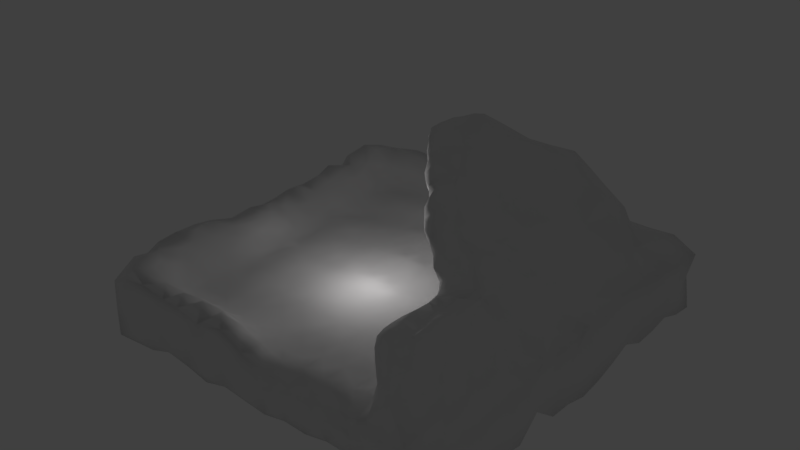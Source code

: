 # Source: env3.blend  (saved by Blender 2.79.0; exported with 4.5.12 LTS)
import bpy
from mathutils import Matrix  # noqa: F401  (used for matrix-valued properties, if any)

bpy.ops.wm.read_factory_settings(use_empty=True)
scene = bpy.context.scene
scene.name = 'Scene'

# ---- collections
col_collection_1 = bpy.data.collections.new('Collection 1'); scene.collection.children.link(col_collection_1)

# ---- world
world_world = bpy.data.worlds.new('World'); scene.world = world_world
world_world.color = (0.05088, 0.05088, 0.05088)
world_world.use_sun_shadow = False
world_world.sun_shadow_jitter_overblur = 0.0
world_world.cycles.sampling_method = 'MANUAL'

# ---- lights
light_point = bpy.data.lights.new('Point', 'POINT')
light_point.color = (1.0, 0.9699, 0.9699)
light_point.transmission_factor = 0.0
light_point.energy = 100.0
light_point.shadow_buffer_clip_start = 0.5
light_point.shadow_soft_size = 0.1
light_point.shadow_maximum_resolution = 0.006
light_point.use_absolute_resolution = True

# ---- meshes
me_cube = bpy.data.meshes.new('Cube')
me_cube.from_pydata([(-6.167, -2.518, 1.116), (1.5, -0.75, 0.828), (-6.5, -2.5, -1.0), (-3.0, -2.0, 0.9092), (-6.0, -3.0, -1.0), (-7.234, -3.695, 1.329), (3.684, 3.272, 1.437), (-0.02353, 3.294, 4.618), (-7.002, -2.756, 1.445), (-6.375, -3.375, -1.0), (-2.0, -4.0, 0.8887), (-5.004, -2.999, 0.9767), (-8.001, -4.0, -0.9999), (-1.0, -2.0, 0.8617), (-4.0, -3.0, 0.9106), (4.695, 0.4285, 1.452), (1.131, 2.496, 4.529), (-6.046, -2.0, 0.9939), (-1.375, -1.625, 0.9023), (-6.655, -3.773, 1.139), (-1.5, 0.5, 0.8193), (1.0, -4.0, 0.8167), (-1.5, -3.5, 0.9178), (-1.0, -4.0, 0.8338), (1.289, 2.867, 4.318), (2.978, 3.855, 1.672), (4.076, 2.762, 1.59), (1.522, 4.476, 2.59), (0.6234, -5.624, 0.808), (-8.462, -3.161, -0.6821), (-6.671, -2.292, 1.405), (-3.0, -3.0, 0.8905), (-9.031, -2.033, 0.1786), (0.7142, 3.573, 4.155), (0.4745, 3.985, 3.597), (-8.009, -1.947, 1.744), (-0.06496, 3.241, 6.572), (-3.5, -2.5, 0.9136), (-8.197, -2.521, -0.8483), (0.1855, 0.7394, 6.162), (1.0, -0.5, 0.7836), (-6.604, -1.501, 1.437), (1.0, -2.0, 0.8552), (-1.0, -3.0, 0.8514), (-6.008, -3.998, 0.9305), (-2.0, -2.0, 0.8886), (-5.0, -3.0, -1.0), (-6.15, -3.0, 1.018), (-8.996, -2.558, -0.4489), (-8.332, -3.564, 1.773), (-7.521, -3.502, -0.9957), (-8.342, -3.002, 1.832), (-4.5, -3.5, 0.969), (-6.869, -1.823, 1.574), (-0.4613, 1.789, 6.557), (2.505, -0.2506, 0.8549), (-4.0, -2.0, 0.9837), (-3.0, -4.0, 0.8973), (-0.5967, 2.175, 6.505), (-0.5, -3.5, 0.7804), (-5.534, -1.999, 0.9508), (-6.65, -3.256, 1.179), (-7.505, -3.129, 1.508), (0.385, 2.468, 4.982), (-3.001, -5.014, 0.8054), (-9.203, -2.94, 1.445), (0.5, -2.5, 0.787), (-2.5, -1.5, 0.9024), (-2.0, -2.0, -1.0), (-3.5, -1.5, 0.8897), (-0.0625, -1.438, 0.9679), (4.221, -0.3277, 2.103), (0.0, -2.0, 0.8736), (0.0, -3.0, 0.7902), (-0.625, -2.375, 0.8068), (3.013, -1.123, 0.9139), (-3.0, -1.0, 0.8429), (-7.878, -4.89, 1.568), (-7.066, -1.355, 1.742), (-1.523e-05, -5.0, 0.8954), (-5.824, -3.372, 0.9279), (1.5, -1.5, 0.9796), (1.5, -2.5, 0.8507), (2.52, -1.871, 0.8483), (0.4375, -0.9375, 0.8213), (4.166, -0.8662, 2.096), (-4.0, -1.0, 0.8816), (2.001, -3.0, 0.8516), (-1.312, -2.438, 0.838), (-4.5, -1.5, 0.9441), (-0.5, -4.5, 0.7952), (-6.766, -4.96, 1.187), (-0.5, -1.5, 0.9148), (-2.002, -5.013, 0.76), (-3.5, -4.511, 0.8348), (2.505, -2.499, 0.9032), (0.5, -1.5, 0.9959), (-2.0, -1.0, 0.8843), (-4.0, -5.008, 0.8956), (-5.51, -4.502, 0.9032), (-7.283, -4.397, 1.324), (-4.375, -4.628, 0.9569), (-8.862, -3.104, -0.09573), (-7.32, -5.18, 1.382), (-6.66, -4.289, 1.1), (-8.932, -4.182, 1.659), (-2.5, -4.505, 0.8038), (-2.5, -3.5, 0.8656), (-7.937, -4.118, 1.529), (2.382, -1.894, 4.147), (-1.987, -8.02, 1.718), (-3.5, -3.5, 0.8539), (-8.646, 5.284, 0.4369), (-1.48, -8.011, 1.442), (-0.4988, 2.668, 6.479), (-2.497, -6.947, 1.454), (-0.7535, 5.077, 1.485), (-3.5, 1.5, 0.8961), (-2.489, 4.534, 0.8516), (0.002499, 3.52, 0.952), (-1.3, 5.119, 1.403), (-2.498, 3.512, 0.9007), (-2.037, 5.453, 2.029), (-2.303, 5.252, 1.463), (-2.751, 5.818, 1.731), (-4.311, 4.502, 0.8738), (-3.657, 5.5, 1.002), (-1.74, 5.293, 2.389), (-3.625, 5.0, 0.9965), (-3.5, 2.5, 0.9136), (-0.9995, 3.515, 0.9545), (-3.493, 4.508, 0.8656), (-3.496, 3.504, 0.8368), (-2.5, 2.5, 0.8707), (1.2, 5.013, 1.45), (2.079, 4.673, 1.814), (1.204, 4.671, 2.466), (1.794, 4.691, 2.188), (-0.1619, 5.094, 2.284), (-0.05821, 4.915, 2.679), (-2.5, 6.625, -0.9684), (1.863, 4.25, 2.791), (-1.498, 3.527, 0.9035), (3.227, 1.513, 0.9029), (4.041, 1.99, 1.989), (4.48, 0.366, 1.835), (3.91, 1.508, 0.9227), (2.523, 2.012, 0.8712), (3.883, 2.128, 2.512), (4.385, 1.41, 1.227), (-2.737, 5.335, 1.624), (-0.2869, 5.162, 1.728), (0.5151, 3.849, 0.8791), (-0.4988, 4.527, 0.9364), (0.7113, 5.065, 1.592), (-1.496, 4.531, 0.9099), (2.596, 4.181, 1.473), (3.818, 2.954, 1.935), (2.987, 3.703, 2.363), (4.136, 2.283, 1.462), (3.475, 3.062, 2.422), (2.794, 3.986, 2.098), (3.19, 3.424, 2.642), (-8.773, 5.367, 0.9923), (3.544, 2.522, 0.9116), (2.558, 2.55, 0.7808), (1.54, 3.81, 0.8027), (1.508, 4.516, 0.9681), (2.529, 3.531, 0.8974), (-4.995, 8.763, 0.3055), (-7.992, 7.497, 1.967), (2.154, 4.279, 1.546), (1.525, 3.279, 0.842), (-0.5, 3.5, 0.9988), (0.5095, 4.538, 0.9063), (-1.5, 2.5, 0.8578), (-2.0, 3.0, 0.9843), (-0.5, 2.5, 0.8676), (0.5, 2.5, 0.8709), (1.506, 2.506, 0.8716), (3.845, 1.58, 2.157), (4.193, -0.5969, 2.099), (3.995, 0.1646, 2.288), (4.641, -0.6651, 1.663), (2.017, 2.518, 0.8656), (2.5, 1.5, 0.9559), (1.5, 1.5, 0.8072), (-2.5, 1.5, 0.9167), (-3.0, 2.0, 0.8587), (-2.5, 0.5, 0.8967), (-3.5, -0.5, 0.9044), (-2.5, -0.5, 0.9064), (-3.5, 0.5, 0.9158), (-3.0, 0.0, 0.8805), (0.5, 1.5, 0.7862), (-0.5, 1.5, 0.8317), (-1.0, 2.0, 0.8562), (1.0, 2.0, 0.8159), (-2.0, 1.0, 0.9203), (-1.5, -0.5, 0.8138), (-0.5, 0.5, 0.8133), (4.136, -0.587, 1.205), (4.351, 0.492, 1.103), (3.505, 0.4997, 0.9608), (-4.611, 9.014, 0.7011), (3.538, -0.3973, 1.012), (4.168, -1.164, 1.328), (4.347, -1.733, 1.883), (4.292, -1.602, 1.328), (1.5, 0.5, 0.8572), (-8.723, 4.95, -0.8692), (2.503, 0.4995, 0.8633), (2.0, 1.0, 0.8568), (2.504, -0.7501, 0.8554), (2.51, -1.374, 0.8909), (-8.291, 3.59, 1.669), (-0.125, -0.875, 0.8568), (-0.5, -0.5, 0.776), (4.162, -3.511, 1.043), (3.667, -2.503, 0.9996), (3.013, -2.372, 0.9162), (4.148, -2.469, 1.235), (3.678, -3.01, 1.003), (-1.5, 1.5, 0.8744), (-3.001, -6.483, 1.184), (-3.501, -5.526, 0.8022), (-4.501, 2.5, 0.9137), (-1.506, -5.517, 0.7816), (2.542, -5.676, 0.7995), (-0.4947, -7.946, 0.7845), (4.499, -8.003, 0.08371), (-0.5, -8.0, -0.375), (2.583, -6.353, 0.7405), (0.0, 1.0, 0.923), (1.0, 0.0, 0.7855), (0.5, 0.5, 0.8725), (1.5, -7.5, -0.9375), (-0.5065, -5.508, 0.8117), (3.589, -6.358, 0.8899), (0.9977, -5.997, 0.8089), (-0.4433, -7.056, 0.896), (1.495, -7.351, 0.7741), (3.54, -5.367, 0.9609), (-1.0, -8.0, -0.8731), (2.513, -7.694, 0.3432), (0.5, -7.5, -1.0), (0.5, -8.0, -0.7188), (1.5, -7.969, -0.5381), (2.5, -7.5, -0.875), (2.5, -7.917, -0.1135), (4.649, -7.685, 1.231), (3.5, -7.5, -0.8125), (4.627, -8.154, 0.56), (4.532, -8.142, 1.045), (-4.628, 6.194, 0.9904), (3.642, -7.685, 0.3023), (-7.009, 6.308, 1.566), (-5.015, -7.491, 1.651), (0.5, -3.5, 0.7908), (-7.061, 2.809, 1.22), (-1.997, 3.515, 0.9351), (0.05238, -6.563, 0.7926), (-5.328, 6.98, 1.344), (-6.475, 6.327, 1.264), (-6.512, 4.943, 1.197), (-7.165, 3.598, 1.355), (-5.592, 1.327, 0.9453), (-4.5, 0.5, 0.952), (-6.054, 0.7802, 0.9587), (-4.938, 0.4375, 1.0), (-7.653, 0.954, 1.494), (-1.0, 1.0, 1.0), (-2.502, -5.523, 0.7868), (-7.396, -0.8477, 1.793), (-6.075, -6.461, 1.287), (-4.549, -6.303, 0.9517), (0.4982, -7.932, 0.1448), (4.5, -7.5, -0.875), (3.683, -6.886, 0.9745), (-6.516, 2.999, 1.09), (0.1166, -7.085, 0.8247), (-1.0, -1.0, 0.9148), (1.496, -7.809, 0.2257), (1.498, -6.495, 0.8198), (-0.5, -7.5, -1.0), (-1.0, 0.0, 0.773), (1.0, -1.0, 0.8344), (-4.146, -6.556, 1.225), (1.5, -3.5, 0.8319), (0.4891, -7.339, 0.7142), (4.002, -7.995, -0.001473), (3.524, -3.499, 0.92), (-7.152, 4.193, 1.342), (-5.102, -5.609, 0.8772), (-4.5, 1.5, 0.9414), (-2.371, -8.032, 1.271), (3.066, -7.221, 0.7151), (3.0, -8.0, -0.6875), (-6.539, 0.6644, 1.16), (3.5, -7.995, -0.2828), (-1.996, -6.484, 1.125), (0.0, -7.0, -1.0), (-4.0, 3.0, 0.8592), (1.5, -0.25, 0.8072), (-4.108, -7.495, 1.691), (-6.873, -0.2237, 1.45), (-4.5, -2.5, 0.9988), (-7.508, 0.5158, 1.496), (-4.939, 5.691, 0.9825), (-6.36, -8.059, 1.251), (-6.84, -8.037, 0.3781), (-6.998, -6.746, 1.814), (-6.706, -6.105, 1.367), (-8.674, -5.698, 0.3791), (-3.528, 7.792, -0.7895), (-5.669, -6.555, 1.287), (-5.5, -1.5, -1.0), (-7.676, 6.522, -0.8557), (-5.0, -2.0, -1.0), (-8.879, -1.501, -0.3452), (-9.318, -3.547, 1.265), (-8.28, -1.156, -0.8857), (-6.5, -0.5, -1.0), (-6.5, -1.5, -1.0), (-7.981, -0.2245, -1.005), (-6.5, 2.5, -1.0), (-7.5, 0.5, -1.0), (-6.5, 0.5, -1.0), (-7.5, 1.5, -1.0), (-8.022, 0.3864, -0.5709), (-6.25, 2.75, -1.0), (-7.172, -2.004, -0.9642), (-6.0, -1.0, -1.0), (-6.0, 1.0, -1.0), (-8.0, 1.0, -0.875), (-7.002, 0.0003466, -1.0), (-5.0, 2.0, -1.0), (-7.0, 2.0, -1.0), (-6.0, 3.0, -1.0), (-8.463, 7.45, 0.3596), (-7.0, 1.0, -1.0), (-5.0, 1.0, -1.0), (-5.0, -1.0, -1.0), (-5.0, 3.0, -1.0), (-6.625, 4.375, -1.0), (-7.5, 3.5, -1.0), (-6.5, 3.5, -1.0), (-7.369, 4.291, -1.0), (-3.5, 6.626, -0.9057), (-8.881, 6.268, 0.1789), (-6.501, 5.5, -1.0), (-6.286, 8.289, -0.1242), (-5.006, 6.967, 1.378), (-4.773, 7.526, -0.7305), (-4.317, 6.701, 1.271), (-5.502, 5.501, 0.9859), (-5.24, 8.962, 1.199), (-3.867, 7.221, 1.726), (-5.397, 8.325, 1.809), (-8.612, -1.836, -0.8827), (-2.899, 8.482, 1.123), (-3.394, 7.831, 2.066), (-5.401, 7.571, 1.71), (-3.54, 8.58, 0.2962), (-4.757, 7.516, 1.743), (-5.5, 7.5, -0.875), (-5.552, 8.418, 0.08063), (-2.173, 8.033, 0.02679), (-6.475, 8.435, 1.795), (-2.672, 7.651, 1.97), (-4.333, 8.66, 0.0233), (-3.582, 8.915, 1.004), (-3.557, 6.503, 1.463), (-2.55, 7.028, 2.425), (-4.677, 8.215, 1.87), (-2.091, 7.601, 2.404), (-7.5, 7.5, -1.0), (-6.5, 7.5, -0.9375), (-7.925, 8.376, 0.7413), (-6.67, 8.929, 1.136), (-8.937, 6.962, 0.987), (-5.254, 6.389, 0.9767), (-7.236, 7.565, 2.024), (-5.84, 6.93, 1.353), (-7.203, 8.765, 1.43), (-7.363, 5.811, 1.687), (-7.0, 8.0, -0.6875), (-7.317, 8.406, 0.2495), (-7.024, 4.885, 1.395), (-8.074, 8.288, 1.508), (-8.048, 7.267, -0.3413), (-6.586, 5.699, 1.165), (-5.511, 2.501, 0.875), (-7.719, 4.249, 1.624), (-8.016, 7.003, -0.8992), (-8.955, 6.778, 1.537), (-8.401, 6.649, -0.4636), (-6.656, 6.805, 1.444), (-8.215, 5.675, 1.911), (-8.299, 6.757, 2.126), (-8.463, 2.766, 0.3223), (-7.77, 5.148, 1.786), (-8.672, 3.719, 0.5438), (-6.449, -0.3668, 1.22), (-8.664, 4.507, 0.6071), (-8.557, 1.767, 0.4507), (-7.631, 6.786, 2.076), (-8.586, 4.567, 1.739), (-7.633, 2.74, 1.362), (-8.748, 6.864, 0.4295), (-6.5, 6.5, -1.0), (-7.185, 1.827, 1.29), (-8.138, 0.7494, 1.654), (-8.791, 6.034, -0.5842), (-7.089, 6.007, -0.9911), (-8.0, 3.0, -1.0), (-6.0, 5.0, -1.0), (-6.0, 7.0, -0.9375), (-5.0, 6.0, -0.9375), (-5.0, 6.75, -0.8906), (-8.374, 5.782, -0.7997), (-6.563, 2.5, 1.015), (-5.506, 4.501, 0.9549), (-6.572, 4.5, 1.064), (-5.516, 3.501, 0.8109), (-7.169, 1.159, 1.334), (-5.009, 4.001, 0.8296), (-6.0, 4.0, -1.0), (-8.652, 7.338, 1.76), (-7.735, 0.08652, 1.771), (-8.618, 4.941, -0.1622), (-8.04, 3.0, -0.2754), (-8.872, 3.046, 0.8818), (-6.348, 1.313, 0.9717), (3.593, -7.342, 0.7088), (-8.253, -1.141, 1.209), (-7.302, -0.3215, 1.666), (-5.509, 0.4976, 0.9347), (-6.011, 3.001, 0.8881), (-8.369, 1.745, 1.622), (-5.0, 2.0, 0.9962), (-6.868, -0.7296, 1.561), (-5.0, 5.0, -1.0), (-4.5, -0.5, 0.9578), (-4.875, -0.125, 1.0), (-8.746, 7.542, 0.9581), (4.55, -7.346, 1.465), (-4.0, 1.0, 0.8859), (-2.742, 6.44, 2.279), (-5.0, 1.0, 0.9919), (-3.0, 1.0, 0.8863), (-2.0, 0.0, 0.8076), (-8.381, 0.5111, 0.5015), (-8.037, -0.8233, 1.81), (-7.5, -4.5, -1.0), (-8.678, -6.26, 0.6562), (-7.997, -5.79, 1.832), (-8.832, -0.9709, -0.8281), (-8.073, 0.9992, -0.1366), (-5.0, -2.0, 0.9997), (-7.0, -4.0, -1.0), (-5.026, 8.117, -0.4859), (-6.671, 3.657, 1.181), (-6.03, -1.0, 0.9937), (-8.72, 1.022, 0.9832), (-7.659, 3.538, 1.53), (-8.776, 4.057, 1.316), (-9.263, -3.047, 0.4908), (2.5, -7.984, -0.6286), (-8.368, -0.9846, 0.3279), (-5.51, -0.5019, 0.9412), (-5.639, -2.747, 0.9299), (-8.444, -0.4836, -0.3879), (-5.514, -1.5, 0.9402), (-4.0, 2.0, -1.0), (-7.253, -0.9885, -0.9925), (-8.0, 2.0, -1.0), (-6.0, 0.0, -1.0), (-6.0, 2.0, -1.0), (-7.123, 4.994, -1.001), (-8.436, -3.796, -0.226), (-8.474, 2.833, 1.475), (-8.759, -5.204, 1.694), (-7.007, -3.0, -0.9983), (-8.76, -2.392, 1.586), (-5.01, 3.001, 0.7958), (-9.15, -4.642, 0.8929), (-5.0, -1.0, 0.9976), (-8.069, -4.5, -0.2719), (-6.878, 0.2821, 1.339), (-6.013, -0.001334, 0.9652), (-8.856, 2.042, 1.058), (-7.0, 3.0, -1.0), (-8.083, 2.0, -0.1704), (-7.886, -1.742, -0.9069), (-8.303, -0.4939, 0.798), (-8.638, -1.946, 1.058), (-8.175, 2.351, 1.577), (-7.354, -2.257, 1.711), (-5.451, -0.06463, 0.942), (-7.795, -6.962, 1.956), (4.067, -5.067, 1.524), (-6.455, -0.8656, 1.248), (-8.294, -7.457, 0.8368), (-6.59, -5.496, 1.061), (-8.0, -7.0, -0.5625), (-7.0, -5.0, -1.0), (-8.582, -7.009, 1.192), (-7.414, -8.1, 1.297), (-8.0, -5.0, -0.8125), (-6.594, 1.913, 1.128), (-8.602, -5.006, 0.1805), (-5.031, -8.018, 0.2548), (-7.171, -7.679, 2.088), (1.0, -7.0, -1.0), (-1.733, -8.014, 0.9468), (-4.496, -8.006, 0.05781), (-2.0, -6.0, -1.0), (-1.0, -8.0, -0.75), (-4.0, -6.0, -1.0), (1.499, -5.497, 0.8325), (-2.247, -8.007, 0.1152), (-0.9931, -8.001, 0.2465), (-6.12, -8.043, 1.976), (-3.5, -7.5, -0.875), (-0.4996, -7.486, 0.9835), (-1.468, -7.471, 1.489), (-4.016, -6.934, 1.632), (2.515, -7.064, 0.8109), (-7.147, -5.749, 1.422), (-4.0, -6.014, 0.91), (1.0, -5.0, -1.0), (3.0, -6.5, -1.0), (0.9914, -7.73, 0.372), (-8.907, -5.992, 1.173), (-0.9726, -8.002, 1.166), (-4.503, 3.5, 0.8068), (-8.967, -5.176, 0.9584), (-9.076, -4.015, 0.4803), (-2.0, -4.0, -1.0), (-5.508, -5.511, 0.9024), (-6.0, -6.0, -1.0), (-5.582, -6.929, 1.553), (-3.5, -6.497, 1.011), (-5.544, -7.454, 1.965), (-8.356, -6.706, 1.799), (-6.15, -6.922, 1.574), (-5.063, -8.0, -0.5761), (-7.551, -8.044, 0.443), (-4.0, -5.0, -1.0), (-6.008, -8.002, -0.2037), (2.0, -7.0, -0.9375), (-7.0, -8.0, -0.625), (-7.048, -8.091, 1.865), (-3.74, -8.016, 0.3318), (-7.397, -6.215, 1.721), (2.0, -5.0, -1.0), (3.0, -6.0, -1.0), (1.0, -8.0, -0.8125), (-4.544, -7.464, 1.954), (-8.005, -8.001, 0.002166), (-3.0, -7.0, -1.0), (1.0, -6.0, -1.0), (-3.0, -8.0, -1.0), (-8.067, -6.001, -0.2226), (4.116, -6.541, 1.07), (-0.01084, -6.008, 0.7865), (0.4927, -6.494, 0.7935), (-6.0, -7.0, -1.0), (-6.001, -6.001, 0.989), (-1.009, -6.012, 0.8406), (-5.013, -6.936, 1.531), (-3.0, -8.0, -0.6232), (-4.0, -8.0, -0.75), (-2.003, -6.014, 0.8752), (-0.9971, -6.996, 1.022), (-2.0, -8.0, -0.7462), (-6.0, -8.0, -0.875), (-5.016, -8.046, 1.77), (-4.0, -2.0, -1.0), (0.0, -6.0, -1.0), (-6.007, -5.004, 0.9263), (-3.535, -7.472, 1.972), (-4.2, -8.056, 1.75), (-0.6068, 2.855, 5.521), (0.02749, 3.699, 6.377), (-5.0, -7.0, -0.9375), (-0.5104, -6.508, 0.8286), (-3.178, -8.052, 1.445), (0.1725, 3.698, 4.194), (-0.6667, 2.891, 6.174), (-1.0, -7.0, -1.0), (-1.494, -6.976, 1.183), (-1.504, -6.505, 0.937), (-8.246, -7.011, 0.238), (-4.991, -8.037, 1.135), (-6.0, -4.0, -1.0), (3.0, -7.0, -0.875), (-1.0, -5.004, 0.809), (0.4928, 3.5, 4.397), (0.8369, 2.968, 4.555), (1.779, 1.625, 4.172), (2.851, 2.542, 3.572), (1.116, 1.923, 4.665), (2.137, 2.087, 3.998), (3.136, 2.181, 3.352), (3.173, 1.766, 3.251), (2.874, 0.1586, 3.173), (3.635, 1.248, 2.42), (3.76, 0.852, 2.527), (2.983, 1.312, 3.358), (1.477, 1.795, 4.4), (1.678, 2.978, 4.113), (2.334, 1.317, 3.878), (2.532, 2.337, 3.775), (2.665, 1.216, 3.584), (-3.003, -6.937, 1.571), (2.235, 1.702, 3.938), (3.464, 1.3, 2.905), (1.21, 2.682, 4.424), (3.182, 0.3776, 2.973), (3.224, 1.306, 3.132), (3.48, 0.585, 2.773), (2.957, 0.7499, 3.238), (3.0, -5.0, -1.0), (-1.5, -4.502, 0.7901), (-0.7389, 3.059, 5.73), (-0.6066, 3.525, 5.697), (-0.5201, 2.378, 5.811), (-5.326, -3.372, 0.9089), (0.1435, 3.387, 6.739), (-0.487, 1.968, 6.063), (-2.5, -2.5, 0.9009), (-0.3272, 3.81, 5.868), (0.3775, 1.493, 5.482), (-0.7091, 3.897, 4.881), (-3.0, -5.0, -1.0), (-2.0, -3.0, 0.8985), (-0.5791, 3.059, 5.023), (-5.511, -8.03, 0.7225), (-0.332, 3.124, 4.787), (-3.001, -6.014, 0.9021), (-0.7498, 2.604, 5.898), (0.1097, 2.445, 6.858), (0.5884, 3.433, 6.921), (-0.1313, 2.476, 5.449), (0.06607, 2.669, 5.01), (0.438, 3.131, 6.935), (3.233, 3.312, 1.273), (4.271, -4.608, 3.431), (2.668, 0.6044, 5.987), (3.923, -1.12, 4.785), (2.783, 0.3053, 5.824), (2.978, -0.1058, 5.603), (1.643, -0.9772, 4.799), (2.243, 0.7409, 6.295), (2.003, 0.504, 6.327), (2.032, 1.324, 6.596), (2.937, -0.6031, 5.444), (3.027, -2.393, 3.889), (2.973, -2.475, 4.278), (2.622, -1.652, 3.571), (1.283, 0.02459, 5.937), (3.11, -0.5288, 2.935), (2.557, 0.06241, 3.399), (2.094, -1.298, 4.221), (3.317, -2.254, 3.334), (3.268, -2.023, 4.644), (3.527, -1.559, 4.877), (0.3725, 1.794, 5.208), (4.372, -1.605, 4.474), (3.473, -2.99, 3.952), (3.634, -2.05, 3.095), (3.8, -1.488, 4.753), (3.611, -2.172, 4.526), (5.187, -1.968, 4.166), (4.708, -5.183, 3.306), (5.066, -3.388, 3.468), (3.931, -2.759, 4.2), (3.15, -1.56, 3.039), (2.52, -3.999, 0.8193), (4.072, -2.175, 1.74), (0.5, -0.375, 0.7694), (4.024, -1.283, 2.228), (4.245, -2.862, 2.782), (4.249, -2.851, 2.275), (3.974, -2.544, 2.934), (3.885, -3.214, 3.286), (4.883, -4.112, 3.407), (4.3, -5.889, 3.33), (4.256, -4.728, 2.369), (4.534, -3.252, 3.729), (5.462, -2.333, 3.959), (4.853, -2.485, 4.314), (5.474, -3.122, 3.958), (5.533, -2.738, 3.93), (5.158, -2.409, 4.136), (4.16, -3.185, 2.99), (5.99, -3.899, 3.597), (4.775, -2.797, 4.04), (3.62, -2.476, 3.308), (3.776, -2.448, 4.395), (4.402, -3.685, 2.516), (4.351, -3.36, 2.58), (4.377, -3.948, 3.556), (4.303, -3.105, 2.426), (4.196, -2.93, 3.933), (4.588, -3.601, 3.586), (5.018, -3.052, 3.817), (5.683, -4.817, 3.554), (5.364, -4.678, 3.635), (5.153, -4.379, 3.533), (5.656, -3.778, 3.738), (5.429, -3.46, 3.666), (5.827, -4.284, 3.525), (3.952, -3.064, 3.713), (5.241, -3.917, 3.633), (4.324, -3.766, 2.064), (3.97, -4.617, 3.213), (4.07, -4.377, 2.836), (4.345, -4.069, 2.281), (4.175, -3.676, 1.537), (4.34, -3.187, 1.577), (4.192, -3.976, 2.811), (4.224, -4.899, 3.441), (4.706, -6.746, 3.191), (4.265, -2.852, 1.854), (4.121, -3.401, 3.554), (5.024, -4.894, 3.501), (4.146, -3.531, 2.913), (4.294, -4.252, 3.472), (3.853, -5.745, 2.67), (4.058, -6.755, 2.854), (4.744, -6.188, 3.262), (3.882, -5.683, 3.21), (4.005, -5.259, 2.545), (4.519, -7.167, 1.894), (4.178, -4.926, 2.059), (4.457, -7.001, 2.192), (0.09783, 1.937, 5.562), (0.2498, 3.066, 6.855), (2.73, -1.221, 5.234), (1.242, 0.7047, 6.354), (-2.518, -7.458, 1.89), (0.356, 2.745, 6.971), (1.093, 0.91, 4.843), (0.607, 0.9249, 6.649), (0.6833, -0.01809, 5.662), (2.483, 0.9777, 6.263), (1.696, 0.6185, 6.333), (1.282, 0.06064, 4.915), (1.621, -0.005755, 5.808), (1.653, -0.5394, 5.618), (1.115, 0.4816, 4.754), (0.4496, 0.4796, 6.308), (2.646, -2.219, 4.369), (0.266, 1.64, 6.834), (0.8886, 1.462, 6.858), (-1.99, -6.957, 1.338), (1.38, 0.9382, 6.589), (-0.1963, 2.054, 5.746), (1.419, 1.342, 6.832), (0.471, 1.209, 6.759), (0.6641, 1.769, 6.892), (0.6299, 2.408, 7.024), (1.559, 0.3426, 6.069), (-0.2211, 1.601, 6.738), (0.3181, 0.7573, 6.519), (3.959, -4.795, 2.855), (4.193, -5.569, 3.329), (2.509, -4.5, 0.8099), (3.939, -6.273, 2.616), (4.087, -5.537, 2.086), (1.5, -4.5, 0.7951), (5.005, -5.858, 3.344), (4.178, -5.181, 3.344), (4.263, -6.525, 3.283), (5.12, -5.526, 3.473), (4.809, -5.62, 3.257), (3.819, -5.348, 2.942), (2.524, -3.499, 0.8101), (3.515, -4.5, 0.9459), (0.5, -4.5, 0.7893), (4.241, -6.66, 1.708), (4.091, -5.862, 1.548), (5.861, -6.29, 3.158), (4.12, -4.645, 1.42), (3.922, -6.47, 3.104), (5.015, -7.187, 2.967), (5.521, -6.627, 3.195), (5.316, -6.845, 3.021), (4.249, -6.215, 3.337), (4.288, -6.801, 3.082), (4.761, -7.377, 2.575), (6.581, -6.905, 2.602), (3.896, -5.954, 2.956), (4.211, -6.369, 2.19), (5.809, -7.533, 2.586), (5.472, -7.313, 2.708), (5.338, -7.849, 2.035), (5.238, -5.73, 3.539), (5.556, -5.868, 3.458), (5.18, -5.896, 3.474), (4.627, -7.189, 2.848), (5.071, -6.576, 3.233), (4.49, -6.959, 2.969), (5.55, -6.278, 3.316), (5.505, -7.799, 2.317), (0.4875, -7.7, 0.5076), (5.831, -6.639, 3.036), (6.242, -7.242, 2.639), (6.141, -6.651, 2.877), (6.245, -7.514, 2.475), (6.192, -6.947, 2.758), (4.512, -7.203, 2.305), (6.156, -6.476, 2.938), (5.415, -7.091, 2.946), (4.916, -7.426, 2.173), (-4.119, -8.039, 1.145), (-7.0, -8.0, -0.9375), (-5.0, -5.5, -1.0), (-6.0, -2.0, -1.0), (-5.19, -6.196, 0.9347), (-2.813, -8.025, 0.6381), (-4.504, -5.52, 0.8598), (-8.0, -6.0, -1.0), (-4.0, -7.0, -0.875), (-2.499, -6.497, 1.006), (-4.766, -7.5, -0.8003), (-1.497, -8.0, -0.2499), (0.8084, 0.6901, 6.524), (0.825, 2.108, 7.042), (-0.1225, 3.904, 6.134), (-0.2709, 4.129, 5.805), (-0.8165, 3.98, 3.963), (0.6649, 3.234, 4.476), (1.977, 2.646, 4.069), (-0.6647, 4.491, 4.83), (-0.3202, 4.677, 5.461), (-0.5924, 3.831, 5.127), (-1.155, 4.246, 3.893), (-0.9861, 4.934, 4.354), (-0.7651, 3.448, 5.436), (-0.8409, 3.598, 4.747), (-0.2296, 5.974, 4.159), (-0.2151, 4.149, 3.651), (-1.047, 4.007, 4.276), (0.3349, 3.129, 4.609), (-0.2968, 3.093, 6.414), (-0.4938, 3.82, 5.499), (-0.7906, 3.135, 5.306), (-0.2145, 4.485, 5.573), (-1.354, 5.311, 3.408), (0.4336, 3.806, 3.966), (-0.5617, 3.306, 4.626), (-0.5159, 4.064, 3.807), (-0.243, 5.05, 5.108), (-0.5258, 4.382, 3.376), (-0.9298, 5.786, 3.967), (-1.098, 4.685, 3.778), (-1.563, 5.155, 3.158), (-1.162, 5.48, 3.834), (0.804, 4.103, 3.349), (5.223, 8.042, 1.548), (8.134, 5.93, 1.815), (4.353, -3.353, 2.071), (4.071, 4.864, 5.848), (-4.0, 0.0, -1.0), (2.0, 7.0, -0.9347), (3.042, 3.03, 0.8707), (3.992, 2.998, 1.04), (3.0, 6.0, -0.9994), (7.0, 7.0, -0.9993), (6.0, 4.0, -0.999), (3.019, -7.864, 0.1218), (7.013, 8.084, 1.969), (4.0, 7.0, -0.9993), (3.0, 1.0, 0.9792), (7.037, 8.057, 0.9761), (8.046, -2.554, 0.9391), (-4.055, 8.31, -0.65), (8.026, 6.999, 0.1408), (6.491, 3.668, 4.354), (0.0, 6.0, -1.0), (1.787, 6.308, 4.439), (4.0, 5.0, -0.9998), (2.023, 4.03, 0.9258), (4.693, 0.9838, 1.232), (3.005, -0.5006, 0.9047), (8.002, 6.001, -0.5357), (5.0, 4.0, -0.9999), (7.0, -2.0, -0.8567), (1.0, 1.0, 0.8792), (5.035, 0.2548, 4.648), (7.0, 5.0, -0.9978), (6.0, 5.0, -0.9998), (8.063, 0.8833, 1.054), (6.0, 7.0, -1.0), (7.0, 6.0, -0.9992), (8.007, -7.587, 0.7037), (1.999, -5.993, 0.7962), (4.0, 2.0, -1.0), (2.975, 3.976, 1.069), (3.023, -2.999, 0.8982), (3.087, 2.044, 0.8007), (5.128, -2.85, 4.107), (6.75, 0.75, -0.9992), (5.0, 1.0, -1.0), (8.082, -4.96, 0.4448), (6.0, -1.769e-06, -0.9996), (-4.0, -1.95e-07, 0.9927), (2.0, -6.562e-06, 0.8481), (6.75, 3.0, -0.9992), (-4.0, -4.0, 0.9353), (8.001, -5.0, -0.6147), (8.028, 0.1166, 0.1089), (3.746, -0.5288, 2.536), (4.586, -1.204, 1.655), (1.016, 3.53, 0.8441), (4.327, -3.022, 1.083), (6.0, -4.0, -0.9997), (5.0, 3.0, -1.0), (-1.0, 5.004, 0.9888), (4.938, -0.25, -1.0), (2.147, 2.758, 6.685), (-0.5241, 5.483, 4.484), (7.035, -4.08, 2.811), (3.275, 0.846, 3.013), (-8.899, 6.137, 0.8023), (0.2961, 6.721, 3.619), (0.0, 4.0, -1.0), (4.0, -7.0, -1.0), (5.0, -2.0, -1.0), (-2.0, 7.0, -0.9992), (-6.058, 7.745, 1.796), (6.759, -8.747, 0.4334), (8.011, -2.924, 2.071), (4.0, 8.0, -0.7459), (-0.9061, 5.203, 4.53), (-0.7302, 2.37, 6.313), (8.165, 3.781, 2.105), (2.64, 0.6537, 3.464), (8.0, 7.0, -0.8905), (5.938, -2.626, 3.752), (6.442, 4.738, 4.278), (-5.004, 5.001, 0.9698), (0.7324, 2.875, 7.132), (3.017, 5.379, 5.066), (0.8888, 6.119, 4.494), (2.428, 5.661, 4.684), (-1.677, 6.365, 3.588), (7.478, -4.82, 2.563), (4.023, -3.524, 3.23), (3.09, -0.09088, 2.932), (1.893, 8.056, 0.4678), (7.91, -8.207, 1.409), (3.017, -1.747, 0.8819), (4.765, 4.964, 5.28), (3.752, -1.125, 0.9892), (3.045, -3.998, 0.8335), (3.685, 0.3239, 2.533), (7.25, -7.001, -0.9839), (5.05, -8.311, 1.349), (5.0, -7.0, -1.0), (8.165, -6.205, 1.567), (2.0, -8.0, -0.875), (0.9953, -6.956, 0.8357), (4.375, -7.092, 2.652), (2.246, 1.771, 6.589), (1.0, 8.012, -0.346), (8.05, 2.279, 0.3964), (4.0, -8.0, -0.75), (6.738, -5.115, 2.908), (5.994, -8.577, 0.2805), (3.091, -6.724, 0.8022), (6.747, -2.908, 2.864), (1.372, 1.195, 4.508), (3.938, -6.163, 3.242), (6.75, -5.0, -0.8769), (8.162, -4.918, 1.499), (7.786, -8.469, 0.4514), (3.005, -5.0, 0.9095), (2.0, -6.0, -1.0), (4.239, -7.074, 1.119), (8.001, -7.016, -0.6171), (1.999, -6.996, 0.8391), (-1.88, 5.35, 2.967), (-8.812, 6.098, 1.651), (-8.117, -0.0008342, 0.04916), (-6.0, 8.0, -0.875), (-8.053, 3.999, -0.2303), (2.0, 1.0, -1.0), (4.0, -6.0, -1.0), (8.143, -3.804, 1.739), (-7.626e-06, 5.007, 0.984), (-2.001, 8.002, -0.6614), (-7.0, 7.0, -1.0), (-1.0, 6.0, -1.0), (3.005, -0.0006027, 0.8898), (-2.0, 2.0, -1.0), (3.975, 5.98, 4.042), (-6.0, 6.0, -1.0), (-6.059, 8.775, 1.496), (-2.367, 8.141, 0.7719), (-4.01, 7.048, -0.795), (-5.177e-06, 7.0, -0.9993), (-1.0, 5.0, -1.0), (-3.0, 5.0, -1.0), (1.508, 4.069, 3.23), (0.0, 2.0, -1.0), (-6.005, 2.0, 0.9489), (-3.0, 3.0, 0.883), (0.3057, 5.359, 1.473), (0.09987, 4.136, 3.467), (-1.102, 5.081, 3.946), (3.582, 2.584, 3.0), (0.03619, 3.889, 3.954), (3.0, 2.0, -1.0), (-4.0, 2.0, 0.8855), (-2.99, 4.021, 0.7959), (5.819, -3.394, 3.81), (1.774, 3.56, 3.935), (6.682, -7.496, 2.364), (4.251, 1.499, 5.441), (0.4445, 3.992, 6.71), (4.112, 2.504, 2.226), (2.188, 0.1308, 6.051), (1.011, 1.323, 4.773), (-0.7826, 6.032, 3.805), (5.924, -0.5858, 3.553), (0.2863, 6.152, 4.188), (-2.0, 6.0, -1.0), (-0.5428, 6.608, 3.512), (3.463, -1.362, 2.801), (-2.317, 6.136, 3.116), (4.578, -2.12, 4.521), (7.062, 0.3146, 2.829), (5.965, 5.59, 3.398), (0.484, 4.996, 5.617), (-1.077, 5.541, 4.129), (-0.4246, 3.774, 4.042), (-0.8168, 4.771, 3.214), (4.0, 4.0, -1.0), (3.683, -2.902, 3.429), (0.1533, 4.655, 2.918), (7.526, -3.496, 2.42), (-1.249, 5.878, 3.729), (1.357, 3.82, 6.607), (-1.009, 6.454, 3.436), (-0.2777, 2.872, 5.115), (-0.373, 5.388, 4.757), (5.178, -7.55, 2.4), (-0.9866, 5.052, 2.783), (0.001853, 5.193, 5.361), (6.43, -3.726, 3.289), (5.873, -5.471, 3.441), (-0.7951, 3.665, 4.449), (-1.424, 5.098, 2.579), (-1.174, 4.598, 4.174), (4.859, -7.621, 1.812), (-1.462, 5.662, 3.468), (-0.2737, 4.156, 5.408), (3.677, -1.856, 4.72), (3.999, -4.0, 0.9998), (3.154, -7.527, 0.4046), (4.716, 4.022, 5.818), (0.679, 2.597, 4.767), (5.192, 3.386, 5.379), (0.3896, 2.112, 6.941), (0.03791, 2.998, 4.822), (2.911, -1.928, 3.573), (1.854, -1.005, 4.118), (3.89, -2.2, 2.787), (2.782, -0.3099, 3.133), (4.0, -2.95, 3.07), (-0.3705, 1.601, 6.17), (2.978, -0.9767, 5.322), (2.789, -2.323, 4.616), (0.36, 2.798, 4.795), (1.915, -1.561, 4.795), (2.164, -1.858, 4.462), (1.286, -0.5222, 5.51), (1.391, 0.8311, 4.594), (2.332, -0.3643, 5.731), (2.758, -2.109, 3.959), (0.951, 0.4755, 6.278), (1.697, -0.9885, 5.362), (-0.001044, 1.142, 6.171), (2.992, -1.424, 4.997), (2.207, -0.5006, 3.642), (4.128, -1.988, 4.621), (0.3408, 0.8813, 5.798), (0.001258, 1.674, 5.771), (0.8718, 1.18, 4.94), (0.06704, 0.9971, 6.56), (2.378, -2.113, 4.683), (2.5, -1.914, 4.962), (2.252, -1.597, 4.044), (-0.2427, 2.375, 6.736), (3.548, -1.706, 2.948), (1.873, -1.168, 4.49), (2.012, -0.5585, 5.624), (2.161, -0.9455, 5.487), (2.165, -1.798, 4.816), (0.1552, 1.271, 5.762), (3.847, -2.028, 2.714), (1.942, 0.3746, 6.192), (2.459, -0.08255, 5.856), (3.16, -2.441, 4.499), (-0.09771, 1.409, 5.981), (-0.01359, 1.314, 6.746), (0.0, -4.0, 0.8268), (-0.1757, 2.05, 6.802), (3.19, -2.651, 4.201), (-5.009, -3.999, 0.927), (3.914, -1.569, 2.434), (-0.2389, 1.345, 6.449), (1.046, 0.1469, 5.131), (1.024, -0.28, 5.258), (2.144, -0.1256, 5.814), (1.726, -1.316, 5.093), (2.068, -1.213, 3.898), (3.324, -2.706, 3.642), (1.007, -0.08697, 5.908), (2.524, -1.082, 5.383), (1.168, -0.2669, 5.743), (4.073, -1.417, 4.628), (1.283, -0.3106, 4.923), (1.0, -3.0, 0.7929), (2.656, -1.144, 3.306), (2.164, -0.767, 3.726), (1.468, -0.1822, 4.513), (3.392, -1.805, 3.067), (2.25, -0.2342, 3.559), (2.674, -0.1852, 3.254), (3.216, -1.154, 2.934), (2.378, -0.975, 3.506), (2.281, -1.421, 3.678), (3.286, -0.9454, 2.868), (2.968, -0.9454, 3.067), (1.674, 1.025, 4.28), (1.94, -0.4723, 3.951), (1.546, 0.6685, 4.403), (-5.011, -5.009, 0.8825), (3.026, -1.8, 4.781), (0.4597, 0.4417, 5.903), (1.768, -0.2302, 4.219), (2.729, -0.2959, 5.661), (0.8157, 0.2577, 5.3), (1.001, 0.1874, 6.156), (3.804, -1.856, 2.64), (3.604, -0.9454, 2.668), (1.449, -0.6918, 5.018), (2.035, -1.428, 5.271), (3.26, -2.672, 3.914), (4.216, -3.682, 3.499), (7.601, 4.417, 2.385), (7.347, 3.262, 2.761), (8.08, 6.469, 0.978), (6.0, -6.001, -0.9992), (4.0, 6.0, -0.9995), (5.0, 5.0, -0.9991), (2.0, -4.0, 0.8113), (8.003, 2.0, -0.5952), (6.199, 7.265, 2.282), (8.002, 5.001, -0.6834), (7.0, 8.0, -0.8057), (7.017, 6.072, 2.499), (7.044, 5.056, 2.682), (-0.7747, 3.268, 4.944), (5.983, 8.049, 1.935), (8.086, 0.9849, 1.888), (3.164, 5.928, 4.38), (6.266, 8.027, 0.6646), (7.058, 4.045, 2.866), (4.066, 0.4604, 5.007), (2.154, 5.266, 5.228), (2.805, 6.879, 3.567), (5.377, 5.54, 4.22), (0.09113, 2.338, 5.197), (5.0, 6.0, -0.9992), (1.426, 0.1565, 4.372), (8.001, -2.0, -0.7184), (6.983, 7.055, 2.342), (4.0, -3.0, -1.0), (2.605, 3.865, 2.883), (2.0, 2.0, -1.0), (0.8491, 3.833, 3.727), (5.0, 7.0, -0.9998), (4.975, 7.016, 2.538), (3.0, 6.75, -0.9347), (3.0, 3.0, -1.0), (-0.5189, 4.788, 3.009), (2.5, 4.5, -1.0), (3.994, 7.015, 2.862), (2.913, 8.094, 1.662), (7.0, 4.0, -0.9978), (-2.0, 2.0, 0.8517), (7.78, 8.023, 0.4452), (4.696, -0.1266, 1.67), (3.0, 8.001, -0.6105), (2.001, -1.0, 0.9007), (0.0, 2.0, 0.8066), (7.0, 2.0, -0.9997), (1.907, 8.116, 1.668), (3.0, 1.0, -1.0), (8.094, 1.998, 2.311), (4.785, 6.031, 3.706), (4.0, -2.001, 0.9989), (3.654, 1.753, 2.798), (4.997, 8.002, -0.3499), (-1.986, 4.066, 0.7962), (3.0, 5.25, -1.0), (5.0, 2.0, -1.0), (7.196, -0.7367, 2.579), (8.038, -3.201, 1.125), (2.0, 0.0, -1.0), (-2.474, 5.669, 2.247), (4.0, -2.0, -1.0), (5.066, -1.354, 4.228), (2.653, 7.485, 2.797), (-0.4878, 4.908, 4.856), (2.032, 3.034, 0.8054), (5.802, -6.989, 2.914), (4.97, -3.678, 3.618), (6.0, -2.0, -1.0), (2.0, -2.0, -1.0), (8.001, -4.0, -0.7407), (8.126, -0.7242, 2.023), (-0.4548, 3.401, 6.053), (-0.5, 5.0, -1.0), (8.0, 1.0, -0.8707), (5.0, -8.004, -0.5844), (7.0, -1.0, -0.999), (3.0, -1.0, -1.0), (7.968, -3.005, 0.03262), (5.0, -3.0, -1.0), (6.729, 3.225, 3.491), (5.0, -4.0, -1.0), (1.335, 6.886, 3.668), (3.089, 4.731, 5.868), (8.001, -1.0, -0.7563), (6.161, -4.405, 3.384), (1.818, 0.8773, 6.603), (4.0, 3.0, -1.0), (3.989, -6.009, 1.024), (8.105, 3.564, 1.083), (7.522, 0.9365, 2.513), (0.0, -4.0, -1.0), (7.0, -3.0, -0.9983), (4.096, 1.669, 1.584), (8.057, 2.595, 0.6517), (2.0, -4.0, -1.0), (5.254, -8.305, 0.3683), (6.482, -1.948, 3.133), (5.75, 3.0, -0.9991), (7.0, 3.778e-06, -0.9997), (6.008, -8.851, 1.331), (3.784, 1.004, 0.9175), (8.119, -5.668, 0.7615), (8.079, -1.484, 0.6771), (7.958, 0.07047, 1.941), (1.0, 1.0, -1.0), (6.0, -3.0, -0.9999), (7.018, -8.878, 1.578), (4.0, -1.0, -1.0), (7.329, -1.785, 2.607), (-1.0, 3.0, 1.0), (-6.0, 6.0, 1.0), (3.874, -5.178, 3.193), (-6.003, 5.001, 0.9758), (3.147, 1.078, 5.923), (5.0, -1.0, -1.0), (2.0, 3.0, -1.0), (4.031, 6.471, 3.407), (1.0, 4.0, -1.0), (1.0, 2.0, -1.0), (0.9948, 3.339, 4.343), (6.507, 0.5996, 3.586), (0.1592, 5.573, 4.984), (3.295, 2.607, 6.285), (6.481, -6.314, 2.84), (5.817, -8.076, 2.258), (6.997, -6.901, 2.563), (2.474, -0.5289, 3.334), (8.128, 4.602, 1.036), (8.0, -6.0, -0.875), (5.75, -5.0, -0.9997), (5.0, -6.0, -1.0), (6.0, -7.001, -0.9994), (7.0, -8.007, -0.8095), (1.0, 7.0, -0.9992), (4.021, 2.006, 0.957), (5.111, 8.031, 0.6486), (0.8255, 4.522, 2.827), (2.027, 0.06053, 3.783), (2.002, -4.999, 0.8039), (5.75, -1.0, -1.0), (-0.7263, 5.145, 2.218), (6.542, 1.644, 3.635), (4.12, -7.766, 0.6338), (1.995, -7.684, 0.4192), (3.995, -5.0, 1.008), (7.001, -4.0, -0.8452), (-3.005, 8.137, -0.3283), (4.262, 8.053, 0.7721), (4.051, -4.103, 3.222), (1.0, 6.0, -1.0), (8.136, 2.792, 2.227), (-3.127, 7.042, 1.964), (-0.937, 4.729, 4.616), (7.0, -6.005, -0.9311), (3.162, -5.714, 0.8027), (-4.001, 5.999, 1.004), (-2.007, 7.082, 2.968), (8.068, -6.601, 0.3347), (-1.247, 4.959, 3.348), (-0.1643, 5.24, 4.92), (-2.997, 5.006, 0.9622), (-1.0, 8.0, -0.8709), (-1.999, 5.006, 0.9739), (5.796, -1.816, 3.811), (2.0, 8.006, -0.4706), (-1.0, 6.75, -1.0), (2.833, 3.296, 6.468), (-1.248, 5.419, 3.538), (4.244, -4.29, 1.833), (4.348, -0.3473, 4.778), (-0.485, 4.54, 5.185), (4.026, 8.049, 1.757), (-0.6108, 5.694, 4.205), (4.0, -4.0, -1.0), (3.011, 3.306, 3.44), (1.582, 2.396, 4.292), (2.691, 1.778, 3.704), (2.0, 4.0, -1.0), (1.698, 7.276, 3.134), (0.9995, -4.999, 0.8437), (3.369, 3.541, 1.844), (6.11, 2.532, 4.269), (3.0, -3.0, -1.0), (-0.9937, 4.541, 3.488), (-1.382, 8.067, 0.4233), (5.493, -4.163, 3.667), (1.008, 3.009, 0.9064), (-6.007, 4.001, 0.9339), (8.097, 2.191, 1.51), (8.114, 5.726, 1.053), (1.497, -0.5308, 4.657), (4.756, -4.599, 3.459), (7.328, 2.224, 2.822), (6.0, 8.0, -0.8708), (5.925, 3.679, 5.095), (-3.996, 4.004, 0.8213), (6.714, 2.396, 3.459), (2.0, -2.0, 0.9116), (-4.349, 8.856, 1.525), (-0.575, 4.197, 5.016), (2.432, -1.556, 5.214), (2.003, 2.002, 0.8443), (4.0, 0.0, -1.0), (6.049, 6.051, 2.69), (8.0, -3.241e-06, -0.9997), (1.999, -7.943, -0.3877), (4.177, 5.438, 4.747), (-0.3217, 4.861, 5.296), (5.236, -5.193, 3.603), (4.003, 0.0001121, 0.9933), (8.124, -2.103, 1.851), (-3.0, 6.0, -0.9375), (-0.2512, 8.091, 0.7383), (1.173, 8.103, 1.128), (1.941, 4.917, 1.273), (8.094, 6.751, 1.575), (-4.0, -4.0, -1.0), (0.0, 5.0, -1.0), (5.336, 1.435, 4.62), (-0.2095, 4.462, 3.238), (1.0, 5.0, -1.0), (6.0, -8.002, -0.8742), (2.0, 6.0, -1.0), (-4.0, 4.0, -1.0), (-4.0, 6.0, -0.875), (3.378, -1.262, 5.034), (4.938, -4.75, -1.0), (-3.263, 8.651, 1.867), (-2.0, 4.0, -1.0), (0.9992, -7.951, -0.2059), (4.0, 1.0, -1.0), (3.297, -0.5147, 5.279), (8.002, 4.0, -0.7211), (0.9977, 4.998, 1.006), (0.9348, -0.2806, 5.533), (0.00522, 4.052, 0.8726), (6.0, 2.0, -0.999), (-8.021, 3.996, -1.0), (3.228, 8.063, 0.6526), (8.193, 4.801, 2.066), (0.8926, 8.138, 1.884), (-4.25, 5.0, 1.0), (-2.178, 8.128, 1.846), (5.33, 2.48, 4.836), (-1.666, 8.102, 1.318), (1.549, 7.701, 2.455), (-0.1788, 3.519, 4.381), (-0.3163, 6.185, 3.881), (3.879, 2.336, 5.855), (0.9531, 4.571, 6.24), (-0.1555, 4.813, 5.737), (4.145, -2.35, 2.479), (-0.6176, 7.583, 2.57), (-3.905, 8.237, 2.096), (5.24, -6.266, 3.475), (6.374, -1.113, 3.25), (4.701, 0.9487, 4.813), (1.02, 1.807, 7.061), (4.376, -2.699, 4.199), (3.475, -2.627, 4.384), (-1.6, 5.236, 1.81), (-1.379, 7.454, 2.564), (-0.1429, 5.762, 4.437), (1.124, 5.178, 5.496), (4.245, 0.8579, 2.041), (0.5734, 7.471, 2.67), (2.25, 4.177, 6.141), (5.893, 0.09995, 3.867), (-0.9187, 4.211, 4.644), (-3.027, 5.968, 1.214), (4.468, -0.978, 4.536), (5.528, 4.534, 5.104), (5.274, -0.4071, 4.154), (3.379, 0.4799, 5.596), (1.977, 0.8554, 4.052), (3.462, 3.801, 6.314), (0.6906, 0.2695, 6.194), (7.367, 0.1073, 2.527), (-8.502, 0.01759, 1.351), (8.075, -4.118, 0.2663), (2.373, 2.896, 3.846), (6.0, 6.0, -0.9983), (7.516, -5.953, 2.473), (-0.7512, 4.095, 3.617), (0.0, -8.0, -1.0), (7.507, -7.492, 2.304), (4.342, 3.015, 5.859), (0.0, 0.0, -1.0), (5.842, 0.7412, 4.099), (2.578, -0.6915, 5.609), (6.601, -0.3074, 3.144), (1.033, 4.071, 0.8086), (0.9308, 1.131, 6.745), (-0.9974, 4.039, 0.8947), (0.0, 3.0, 1.0), (-2.0, 5.0, -1.0), (-1.0, 3.0, -1.0), (-0.7693, 7.03, 3.142), (2.324, 5.07, 5.591), (1.0, 3.0, -1.0), (-0.1585, 2.782, 6.769), (3.502, 7.488, 2.361), (2.838, -1.759, 3.277), (-3.001, 7.276, -0.9282), (8.053, -7.32, 1.56), (3.0, 2.5, -1.0), (-8.035, 8.053, 0.03904), (-0.9883, 8.139, 1.925), (-6.098, 8.811, 0.7246), (8.0, 8.0, -1.0), (8.0, -8.0, -0.9999), (8.016, 3.0, -0.2105), (8.034, 1.188, 0.1871), (8.046, 8.035, 1.441), (-8.0, 8.0, -1.0), (-8.14, -7.872, 1.316), (6.487e-07, 8.0, -0.9999), (0.0, 0.0, 0.7723), (-0.01221, -7.777, 0.7029), (-8.0, -8.0, -1.0), (0.4474, 1.165, 5.533), (-0.0003501, -7.986, -0.008743), (0.01997, 8.124, 2.098), (0.8047, 0.8066, 5.135), (0.4024, 5.043, 2.35), (1.811, -0.6177, 4.168), (0.6505, 1.45, 5.037), (1.681, -0.7632, 4.386), (2.218, 4.43, 2.352), (1.37, 4.951, 2.023), (0.5726, 0.5686, 5.545), (4.079, -2.267, 4.404)], [], [(185, 1359, 212), (136, 1487, 137), (67, 45, 97), (111, 913, 57), (165, 869, 1222), (211, 877, 212), (10, 22, 637), (1486, 135, 171), (141, 1486, 1185), (118, 1318, 1019), (444, 269, 437), (520, 1337, 239), (206, 958, 208), (0, 471, 17), (281, 217, 285), (153, 922, 1451), (55, 911, 213), (707, 691, 1155), (1338, 648, 6), (211, 911, 998), (138, 1298, 151), (132, 1353, 302), (288, 1128, 21), (139, 1482, 1044), (225, 530, 641), (61, 47, 0), (178, 1344, 1452), (1162, 773, 1296), (1162, 680, 780), (536, 485, 302), (195, 1202, 196), (1011, 132, 302), (141, 1008, 27), (156, 25, 161), (209, 911, 212), (128, 1399, 131), (1018, 117, 188), (64, 272, 93), (598, 237, 79), (45, 632, 637), (76, 67, 97), (43, 59, 73), (129, 1011, 302), (462, 438, 1345), (175, 1267, 176), (136, 1294, 1482), (985, 528, 232), (913, 52, 1114), (625, 10, 93), (421, 259, 411), (1222, 184, 165), (1202, 177, 196), (76, 69, 3), (1292, 164, 904), (175, 1197, 196), (56, 306, 14), (178, 1202, 197), (877, 143, 185), (487, 473, 459), (903, 95, 87), (238, 1245, 1312), (259, 421, 279), (144, 1025, 159), (1372, 135, 1487), (92, 216, 281), (1245, 238, 278), (449, 269, 267), (117, 1018, 447), (485, 226, 302), (194, 1202, 233), (392, 485, 438), (510, 1010, 421), (123, 1418, 122), (870, 26, 157), (88, 43, 74), (226, 485, 440), (148, 1209, 1015), (625, 598, 23), (187, 1197, 188), (232, 900, 985), (186, 892, 212), (1302, 242, 1245), (1063, 218, 291), (1202, 194, 197), (166, 918, 172), (218, 1063, 721), (487, 89, 86), (1486, 141, 27), (157, 1025, 160), (1011, 129, 188), (1391, 154, 1012), (213, 1201, 214), (911, 211, 212), (134, 1391, 1372), (1475, 235, 233), (189, 451, 198), (133, 1011, 188), (116, 151, 1298), (192, 910, 193), (177, 1202, 1452), (59, 1111, 73), (632, 45, 3), (910, 192, 447), (261, 566, 587), (168, 869, 902), (888, 75, 958), (1292, 159, 870), (11, 52, 14), (1018, 226, 440), (1332, 162, 1015), (31, 37, 14), (119, 1393, 173), (116, 1298, 1418), (177, 1267, 196), (19, 104, 44), (162, 1332, 1185), (224, 641, 543), (1008, 141, 1185), (64, 106, 57), (648, 869, 6), (101, 1143, 824), (1475, 200, 285), (11, 306, 459), (66, 1128, 42), (145, 1199, 182), (451, 199, 285), (25, 1338, 161), (180, 1250, 1422), (1128, 258, 21), (158, 1338, 162), (136, 137, 1486), (1486, 137, 135), (1267, 175, 196), (574, 593, 570), (223, 271, 196), (181, 183, 85), (164, 869, 904), (15, 887, 202), (1460, 679, 1132), (205, 1367, 998), (186, 1359, 197), (180, 148, 144), (136, 1486, 27), (903, 220, 95), (182, 916, 960), (966, 239, 567), (1201, 1, 286), (280, 261, 587), (90, 1111, 23), (147, 904, 165), (827, 574, 641), (574, 272, 641), (203, 877, 998), (1143, 293, 824), (143, 904, 185), (123, 1320, 1418), (449, 294, 440), (225, 64, 98), (40, 1, 303), (1355, 82, 87), (207, 683, 917), (207, 1115, 683), (219, 956, 220), (37, 31, 3), (151, 116, 994), (159, 1292, 1250), (28, 1337, 79), (1482, 154, 1487), (877, 185, 212), (218, 919, 291), (916, 181, 85), (55, 888, 998), (143, 1258, 146), (85, 917, 683), (1, 1201, 303), (22, 43, 637), (773, 1162, 21), (111, 31, 14), (116, 1418, 120), (485, 392, 440), (116, 120, 922), (136, 27, 1294), (444, 910, 267), (1359, 147, 165), (31, 632, 3), (877, 211, 998), (306, 11, 14), (240, 280, 587), (202, 1367, 1199), (919, 221, 219), (180, 608, 1209), (199, 451, 97), (574, 300, 593), (88, 637, 43), (904, 147, 185), (1337, 773, 21), (71, 916, 182), (273, 78, 441), (1393, 153, 1451), (189, 450, 193), (1418, 127, 122), (151, 994, 1012), (152, 918, 1449), (910, 190, 193), (235, 1475, 234), (490, 403, 463), (100, 91, 104), (1015, 160, 1025), (149, 1250, 1292), (207, 917, 208), (780, 903, 87), (10, 625, 23), (156, 171, 886), (1391, 134, 154), (61, 19, 44), (201, 958, 206), (154, 1482, 1012), (216, 70, 96), (888, 55, 213), (272, 574, 93), (530, 543, 641), (463, 502, 41), (228, 981, 1296), (31, 107, 637), (18, 92, 281), (575, 240, 587), (180, 1209, 148), (922, 120, 1320), (172, 918, 1344), (13, 18, 88), (271, 195, 196), (195, 271, 233), (191, 76, 97), (913, 111, 14), (1199, 15, 202), (201, 205, 958), (1025, 26, 159), (221, 1208, 219), (29, 102, 48), (1111, 59, 23), (917, 183, 201), (153, 1393, 994), (138, 1482, 139), (1250, 149, 1422), (1111, 258, 73), (498, 8, 30), (892, 209, 212), (207, 681, 1409), (173, 1393, 1451), (157, 6, 870), (134, 1487, 154), (155, 922, 1320), (1011, 121, 1019), (293, 1143, 540), (242, 1302, 981), (450, 189, 198), (132, 1011, 1019), (1337, 520, 1296), (156, 161, 1486), (83, 956, 214), (125, 1353, 131), (222, 903, 291), (598, 90, 23), (470, 490, 463), (1267, 142, 176), (286, 84, 96), (444, 499, 470), (1486, 161, 1185), (869, 168, 1222), (593, 575, 570), (70, 216, 92), (71, 1199, 183), (237, 566, 79), (119, 1452, 152), (219, 1208, 956), (220, 956, 95), (271, 223, 198), (116, 922, 994), (1391, 174, 1449), (107, 31, 57), (217, 281, 216), (72, 70, 92), (26, 870, 159), (20, 271, 198), (166, 886, 1449), (682, 286, 40), (258, 1111, 21), (235, 892, 233), (18, 13, 92), (43, 22, 23), (149, 1258, 887), (26, 1025, 157), (74, 73, 72), (1353, 536, 302), (911, 55, 998), (121, 1011, 176), (1338, 158, 161), (76, 190, 86), (183, 181, 71), (127, 1418, 1057), (18, 281, 97), (1422, 145, 182), (75, 956, 958), (1393, 174, 994), (275, 530, 824), (156, 1486, 171), (167, 886, 1372), (1482, 138, 151), (1202, 195, 233), (487, 470, 463), (100, 104, 5), (283, 900, 239), (1422, 182, 960), (135, 1372, 171), (865, 705, 685), (1298, 138, 139), (181, 916, 71), (782, 1111, 79), (219, 220, 903), (574, 227, 93), (536, 1353, 426), (147, 1359, 185), (922, 155, 1451), (499, 444, 437), (149, 887, 1422), (180, 144, 1250), (717, 721, 1326), (922, 153, 994), (877, 203, 1258), (271, 20, 285), (910, 443, 86), (149, 1292, 146), (1111, 90, 79), (900, 520, 239), (223, 1197, 198), (157, 160, 1338), (648, 1338, 902), (450, 187, 188), (69, 76, 86), (892, 194, 233), (566, 237, 570), (1359, 184, 179), (294, 1018, 440), (1011, 133, 176), (1338, 160, 162), (90, 598, 79), (301, 580, 514), (917, 85, 183), (205, 888, 958), (561, 517, 576), (18, 45, 88), (293, 822, 824), (911, 303, 1201), (1318, 131, 1019), (179, 1344, 197), (214, 1201, 1355), (66, 72, 73), (517, 591, 576), (81, 286, 42), (227, 574, 570), (580, 301, 591), (216, 84, 682), (1114, 629, 44), (120, 1418, 1320), (81, 1355, 1201), (174, 1391, 994), (251, 597, 931), (1331, 624, 1252), (575, 587, 570), (277, 971, 931), (216, 682, 1475), (157, 1338, 6), (208, 1208, 681), (971, 251, 931), (963, 277, 931), (221, 919, 726), (1344, 179, 1222), (1355, 83, 214), (471, 629, 11), (269, 449, 437), (184, 1222, 179), (59, 43, 23), (237, 598, 570), (13, 74, 92), (75, 888, 214), (56, 89, 459), (167, 1391, 1449), (125, 945, 426), (131, 1353, 1019), (221, 681, 1208), (139, 1192, 1298), (199, 281, 285), (726, 685, 1409), (902, 156, 886), (286, 96, 42), (143, 877, 1258), (370, 880, 461), (476, 415, 492), (616, 543, 527), (396, 390, 394), (684, 705, 703), (361, 1385, 1411), (295, 588, 823), (1022, 812, 1282), (515, 521, 522), (880, 370, 363), (588, 110, 743), (588, 554, 823), (113, 535, 526), (300, 758, 593), (758, 300, 827), (253, 1300, 252), (1343, 710, 709), (115, 616, 743), (115, 758, 827), (758, 115, 743), (110, 113, 526), (588, 616, 582), (823, 521, 515), (478, 333, 340), (525, 575, 535), (383, 1268, 381), (989, 365, 417), (779, 735, 731), (982, 556, 624), (616, 224, 543), (575, 526, 535), (818, 588, 583), (240, 575, 525), (707, 677, 691), (350, 479, 414), (773, 1337, 1296), (515, 522, 535), (592, 575, 593), (257, 578, 559), (371, 1356, 1385), (743, 110, 758), (289, 966, 280), (1349, 728, 710), (582, 616, 527), (1003, 367, 1304), (571, 559, 527), (588, 582, 583), (1472, 376, 394), (351, 387, 1466), (616, 115, 827), (1477, 819, 552), (224, 616, 827), (295, 515, 110), (588, 295, 110), (110, 526, 758), (113, 110, 515), (535, 229, 525), (155, 1211, 1451), (818, 554, 588), (527, 287, 571), (515, 295, 823), (874, 244, 249), (22, 10, 23), (205, 998, 888), (1197, 223, 196), (715, 1043, 687), (201, 206, 917), (1128, 288, 87), (187, 450, 198), (1391, 167, 1372), (989, 351, 366), (1031, 140, 933), (1001, 350, 414), (123, 122, 1217), (123, 150, 1318), (123, 1217, 150), (124, 1217, 448), (124, 1427, 150), (510, 411, 433), (1382, 418, 419), (217, 1475, 285), (126, 1318, 1427), (126, 128, 1318), (1001, 418, 442), (74, 43, 73), (127, 986, 122), (209, 892, 234), (176, 260, 121), (169, 356, 204), (130, 1267, 173), (130, 1451, 142), (1461, 348, 1004), (126, 1313, 1399), (1269, 724, 718), (203, 1367, 1258), (986, 127, 1057), (121, 1211, 1019), (1281, 811, 794), (448, 373, 1309), (118, 1211, 1320), (1, 40, 286), (592, 758, 526), (1321, 692, 943), (1343, 714, 698), (697, 684, 703), (792, 725, 776), (967, 805, 792), (1282, 807, 799), (501, 772, 737), (725, 804, 733), (796, 738, 967), (269, 444, 267), (566, 28, 79), (396, 413, 349), (945, 422, 426), (1055, 709, 1366), (905, 695, 692), (1242, 714, 709), (702, 723, 729), (1452, 119, 173), (200, 271, 285), (1343, 711, 710), (1217, 124, 150), (117, 450, 188), (1217, 122, 986), (129, 1018, 188), (398, 401, 385), (465, 215, 408), (1306, 719, 718), (1304, 363, 1003), (20, 451, 285), (598, 227, 570), (371, 360, 363), (353, 419, 365), (1309, 373, 369), (1211, 260, 142), (173, 1267, 1452), (292, 393, 465), (1185, 158, 162), (880, 314, 1004), (228, 1312, 981), (200, 1475, 233), (1270, 264, 423), (461, 169, 370), (1442, 284, 301), (297, 971, 299), (1211, 142, 1451), (69, 56, 3), (386, 1472, 1464), (1267, 177, 1452), (804, 789, 1412), (874, 299, 290), (362, 364, 358), (1427, 124, 448), (64, 225, 641), (916, 85, 683), (943, 695, 694), (1211, 118, 1019), (403, 490, 489), (1400, 375, 1419), (398, 385, 399), (1223, 798, 797), (190, 910, 86), (287, 275, 571), (1294, 27, 1008), (934, 362, 358), (390, 1472, 394), (361, 369, 1385), (1318, 118, 1320), (297, 299, 874), (808, 1476, 1479), (442, 1381, 427), (677, 713, 694), (231, 1479, 522), (243, 1442, 518), (352, 381, 354), (591, 284, 243), (245, 514, 558), (389, 378, 445), (284, 591, 301), (339, 445, 1464), (558, 1387, 246), (356, 1466, 1002), (282, 533, 1387), (374, 357, 361), (533, 276, 1387), (528, 974, 232), (276, 1479, 1387), (558, 247, 1387), (528, 985, 1301), (364, 374, 358), (928, 380, 409), (542, 546, 544), (528, 1301, 244), (1312, 228, 232), (597, 248, 551), (348, 1382, 1004), (317, 413, 394), (163, 987, 928), (140, 1031, 1369), (236, 514, 551), (248, 597, 297), (533, 282, 241), (996, 376, 386), (194, 892, 197), (382, 399, 406), (468, 297, 249), (1300, 255, 290), (468, 1363, 965), (1062, 674, 1489), (886, 166, 172), (387, 384, 379), (290, 971, 230), (1080, 1097, 109), (874, 255, 1064), (250, 983, 1300), (352, 364, 362), (385, 406, 399), (427, 344, 416), (251, 971, 297), (945, 355, 1270), (304, 583, 582), (1363, 468, 249), (151, 1012, 1482), (252, 1300, 230), (305, 441, 403), (207, 1150, 1115), (466, 404, 402), (373, 1314, 369), (168, 886, 1222), (164, 1292, 870), (1461, 140, 1369), (450, 117, 447), (229, 522, 1479), (253, 962, 250), (204, 356, 1356), (149, 146, 1258), (434, 974, 296), (255, 874, 290), (255, 1300, 1064), (351, 1466, 366), (366, 1466, 169), (446, 983, 250), (434, 278, 974), (736, 817, 793), (248, 965, 551), (280, 240, 525), (1051, 817, 1059), (247, 1363, 1387), (381, 262, 383), (474, 1381, 999), (232, 974, 1312), (273, 441, 436), (448, 1217, 1034), (475, 324, 335), (363, 1304, 880), (236, 965, 558), (252, 1253, 962), (420, 414, 479), (250, 962, 1059), (1318, 150, 1427), (308, 945, 1399), (158, 1185, 161), (1035, 675, 1219), (1320, 123, 1318), (288, 1162, 87), (666, 1132, 672), (569, 274, 315), (945, 308, 355), (546, 274, 312), (966, 241, 985), (259, 279, 462), (397, 382, 406), (408, 497, 411), (304, 527, 559), (360, 1400, 1003), (357, 372, 1309), (263, 397, 256), (514, 236, 558), (428, 170, 389), (453, 273, 436), (259, 462, 265), (1282, 799, 962), (274, 546, 315), (1312, 242, 981), (962, 253, 252), (597, 251, 297), (971, 277, 1232), (25, 156, 902), (982, 532, 597), (489, 307, 429), (385, 256, 406), (808, 276, 533), (1267, 130, 142), (1300, 290, 230), (433, 268, 266), (548, 1473, 560), (736, 814, 738), (983, 565, 278), (736, 793, 814), (967, 814, 793), (468, 965, 297), (1232, 230, 971), (737, 1326, 786), (533, 966, 289), (974, 238, 1312), (264, 1270, 391), (1442, 245, 558), (1363, 247, 965), (434, 296, 1064), (533, 289, 808), (282, 1387, 1363), (533, 241, 966), (282, 1363, 1301), (229, 1476, 525), (246, 1387, 1479), (823, 572, 521), (1487, 136, 1482), (823, 554, 572), (804, 725, 790), (287, 543, 530), (796, 967, 732), (381, 254, 354), (283, 966, 985), (241, 1301, 985), (583, 304, 559), (282, 1301, 241), (718, 649, 730), (903, 780, 959), (287, 530, 275), (259, 265, 465), (259, 408, 411), (183, 1199, 201), (152, 1452, 1344), (268, 490, 437), (892, 186, 197), (308, 1313, 254), (270, 412, 307), (499, 490, 470), (268, 298, 490), (280, 525, 1476), (303, 911, 234), (190, 76, 193), (567, 280, 966), (202, 887, 1258), (1338, 25, 902), (680, 1162, 770), (784, 1245, 783), (67, 76, 3), (219, 222, 919), (70, 72, 96), (133, 1197, 176), (242, 1312, 1245), (172, 1222, 886), (449, 266, 437), (160, 1015, 162), (219, 903, 222), (1337, 782, 79), (681, 207, 208), (95, 1355, 87), (192, 450, 447), (438, 279, 421), (632, 31, 637), (37, 56, 14), (1487, 134, 1372), (608, 180, 1422), (145, 1422, 15), (869, 648, 902), (96, 72, 42), (918, 166, 1449), (191, 451, 193), (1128, 66, 73), (143, 146, 1292), (865, 726, 722), (1393, 152, 174), (205, 201, 1367), (939, 114, 590), (52, 913, 14), (756, 763, 1068), (759, 761, 1450), (763, 756, 762), (756, 1112, 766), (1110, 1094, 762), (757, 1415, 763), (757, 1450, 761), (759, 1450, 830), (1392, 1118, 1081), (760, 628, 645), (765, 749, 742), (1243, 656, 655), (749, 1243, 742), (1353, 132, 1019), (746, 1450, 762), (740, 744, 647), (744, 740, 1458), (836, 1333, 612), (617, 1334, 613), (742, 759, 830), (968, 657, 748), (744, 1458, 643), (473, 487, 463), (647, 946, 644), (697, 952, 1074), (104, 19, 5), (1243, 657, 761), (655, 650, 748), (109, 1095, 1080), (630, 647, 644), (644, 1024, 630), (919, 222, 291), (658, 1389, 653), (833, 832, 1024), (1359, 179, 197), (84, 286, 682), (640, 1169, 854), (1094, 1110, 1116), (662, 1125, 751), (1155, 727, 952), (1447, 1124, 1076), (832, 585, 1024), (1070, 666, 659), (1068, 764, 744), (708, 694, 905), (727, 691, 706), (512, 595, 639), (514, 245, 301), (1300, 434, 1064), (584, 626, 850), (547, 512, 639), (639, 550, 547), (508, 553, 1473), (586, 577, 568), (822, 315, 571), (309, 523, 553), (1301, 1363, 249), (1473, 503, 560), (829, 522, 521), (547, 828, 573), (819, 1477, 568), (819, 577, 552), (549, 519, 820), (512, 547, 516), (534, 455, 507), (828, 577, 586), (578, 595, 818), (828, 586, 826), (583, 559, 578), (818, 516, 554), (820, 568, 541), (524, 573, 826), (547, 573, 516), (1477, 505, 825), (586, 519, 826), (817, 1051, 793), (816, 1223, 790), (816, 788, 798), (815, 1281, 785), (815, 809, 811), (814, 967, 738), (813, 1223, 810), (813, 794, 811), (812, 797, 1282), (812, 1022, 810), (809, 815, 785), (794, 813, 810), (1281, 815, 811), (797, 812, 810), (809, 785, 789), (736, 1059, 817), (1477, 552, 560), (807, 1282, 797), (807, 1051, 799), (806, 1412, 789), (806, 785, 801), (805, 725, 792), (805, 967, 803), (804, 1412, 733), (804, 790, 789), (803, 788, 725), (803, 967, 793), (802, 777, 774), (802, 1412, 800), (785, 806, 789), (801, 1055, 800), (1055, 801, 785), (800, 1366, 777), (799, 1059, 962), (1059, 799, 1051), (788, 816, 790), (798, 1051, 797), (1223, 813, 811), (1051, 798, 788), (796, 783, 736), (1281, 794, 1283), (795, 977, 734), (795, 731, 771), (810, 1223, 797), (794, 1022, 1283), (793, 1051, 788), (732, 792, 776), (796, 772, 784), (792, 732, 967), (791, 977, 776), (791, 733, 689), (790, 725, 788), (790, 1223, 789), (1412, 802, 774), (1223, 816, 798), (810, 1022, 794), (977, 791, 689), (787, 977, 771), (787, 732, 776), (796, 784, 783), (772, 731, 735), (528, 296, 974), (785, 1281, 1055), (501, 784, 772), (783, 983, 736), (244, 874, 1064), (772, 735, 737), (732, 787, 771), (977, 795, 771), (778, 689, 733), (779, 731, 734), (778, 774, 777), (788, 803, 793), (777, 1366, 676), (776, 725, 733), (779, 734, 1269), (775, 676, 724), (796, 736, 738), (778, 733, 774), (733, 791, 776), (736, 983, 446), (977, 787, 776), (731, 795, 734), (769, 676, 775), (735, 779, 768), (768, 690, 735), (768, 718, 719), (649, 718, 724), (649, 1349, 730), (1412, 806, 801), (779, 1269, 768), (769, 734, 689), (769, 1269, 734), (777, 802, 800), (676, 778, 777), (230, 1232, 1253), (769, 778, 676), (679, 1460, 1139), (796, 732, 771), (1269, 775, 724), (730, 688, 704), (1349, 649, 724), (778, 769, 689), (729, 952, 697), (729, 703, 702), (728, 1366, 710), (768, 1269, 718), (727, 687, 952), (1154, 671, 1113), (633, 833, 1061), (1051, 807, 797), (1366, 800, 1055), (768, 719, 690), (723, 1306, 729), (723, 719, 1306), (720, 690, 719), (662, 1123, 1125), (769, 775, 1269), (1349, 724, 676), (717, 720, 702), (713, 716, 1343), (713, 712, 1020), (716, 1224, 688), (1169, 638, 850), (714, 1242, 698), (714, 1343, 709), (713, 1020, 694), (713, 677, 1224), (712, 1343, 698), (711, 1343, 688), (711, 1349, 710), (1349, 711, 688), (710, 1366, 709), (706, 699, 1416), (703, 729, 697), (708, 677, 694), (708, 905, 699), (723, 702, 720), (707, 1224, 677), (706, 1416, 678), (705, 865, 703), (730, 1306, 718), (703, 865, 702), (728, 1349, 676), (1343, 716, 688), (699, 693, 1416), (30, 0, 17), (53, 30, 41), (706, 691, 699), (698, 1242, 1054), (730, 1349, 688), (696, 905, 692), (696, 675, 693), (695, 943, 692), (695, 905, 694), (694, 1020, 943), (1020, 698, 1054), (693, 1035, 1416), (675, 696, 692), (905, 696, 693), (692, 1321, 675), (699, 905, 693), (977, 689, 734), (1223, 811, 809), (1366, 728, 676), (713, 1343, 712), (635, 1357, 1426), (635, 843, 839), (713, 1224, 716), (727, 706, 715), (1062, 673, 668), (256, 397, 406), (675, 1321, 1219), (393, 292, 388), (547, 550, 577), (254, 1313, 354), (727, 715, 687), (45, 67, 3), (796, 771, 731), (1476, 808, 289), (627, 849, 842), (708, 691, 677), (256, 385, 391), (1020, 712, 698), (723, 720, 719), (680, 959, 780), (94, 913, 98), (1409, 1105, 1150), (691, 708, 699), (690, 737, 735), (729, 1306, 952), (1224, 707, 704), (308, 1399, 1313), (544, 523, 578), (548, 560, 552), (441, 502, 403), (1090, 1035, 670), (557, 982, 624), (506, 541, 825), (571, 257, 559), (568, 820, 519), (262, 381, 352), (1477, 825, 541), (229, 1479, 1476), (537, 313, 455), (434, 1300, 983), (524, 561, 563), (826, 519, 561), (513, 523, 546), (709, 1055, 1242), (307, 412, 429), (77, 103, 91), (518, 231, 522), (1479, 231, 1442), (246, 1442, 558), (245, 1442, 301), (558, 965, 247), (298, 268, 433), (1374, 549, 820), (504, 529, 312), (595, 578, 523), (238, 974, 278), (767, 746, 762), (260, 176, 142), (783, 565, 983), (1318, 128, 131), (965, 248, 297), (521, 572, 576), (726, 865, 685), (259, 465, 408), (829, 576, 518), (311, 513, 546), (736, 446, 1059), (556, 982, 531), (561, 524, 826), (519, 586, 568), (529, 555, 312), (562, 982, 514), (1345, 422, 1270), (576, 829, 521), (818, 583, 578), (965, 236, 551), (297, 874, 249), (959, 680, 770), (298, 425, 489), (519, 549, 636), (505, 564, 825), (982, 551, 514), (434, 983, 278), (576, 563, 561), (554, 573, 572), (576, 243, 518), (575, 592, 526), (573, 554, 516), (550, 552, 577), (757, 762, 1450), (436, 441, 305), (573, 563, 572), (400, 431, 493), (513, 500, 1473), (489, 305, 403), (229, 535, 522), (546, 542, 315), (1473, 545, 507), (310, 639, 309), (523, 513, 553), (550, 310, 552), (551, 982, 597), (594, 503, 507), (310, 550, 639), (577, 819, 568), (509, 825, 564), (309, 553, 508), (1473, 553, 513), (545, 534, 507), (505, 594, 564), (825, 509, 506), (505, 1477, 560), (505, 560, 594), (503, 1473, 507), (503, 594, 560), (478, 330, 338), (292, 423, 388), (595, 512, 516), (500, 545, 1473), (555, 311, 312), (455, 564, 594), (1306, 730, 704), (275, 822, 571), (243, 576, 591), (311, 555, 500), (821, 323, 332), (495, 1436, 988), (204, 371, 363), (425, 270, 307), (287, 527, 543), (413, 396, 394), (452, 464, 458), (439, 491, 464), (481, 408, 215), (1472, 390, 1464), (758, 592, 593), (481, 432, 491), (270, 425, 439), (308, 381, 355), (125, 1399, 945), (477, 327, 333), (431, 476, 493), (313, 564, 455), (456, 534, 545), (828, 826, 573), (527, 304, 582), (401, 393, 388), (522, 829, 518), (482, 537, 534), (989, 377, 386), (990, 430, 1395), (564, 313, 511), (475, 323, 331), (464, 452, 1436), (542, 571, 315), (343, 1381, 474), (595, 516, 818), (427, 416, 442), (431, 400, 402), (478, 338, 343), (630, 740, 647), (456, 500, 555), (419, 1001, 417), (535, 113, 515), (329, 324, 988), (476, 328, 334), (458, 329, 988), (511, 537, 486), (324, 326, 335), (431, 990, 1395), (1381, 343, 427), (478, 336, 341), (537, 511, 313), (279, 438, 462), (257, 571, 544), (1253, 252, 230), (630, 1024, 585), (466, 481, 215), (988, 452, 458), (563, 576, 572), (265, 462, 292), (307, 489, 425), (537, 455, 534), (334, 493, 476), (523, 544, 546), (571, 542, 544), (436, 429, 453), (347, 344, 427), (308, 254, 381), (472, 988, 324), (456, 545, 500), (455, 594, 507), (420, 413, 317), (260, 1211, 121), (321, 324, 475), (452, 988, 1436), (466, 402, 432), (231, 518, 1442), (528, 1064, 296), (298, 489, 490), (387, 379, 1466), (298, 433, 425), (462, 1345, 423), (987, 399, 428), (466, 215, 407), (548, 508, 1473), (466, 432, 481), (828, 547, 577), (481, 439, 497), (412, 1436, 429), (401, 407, 393), (405, 493, 458), (465, 393, 407), (987, 398, 399), (430, 990, 404), (112, 404, 163), (1345, 424, 426), (1001, 410, 417), (377, 996, 386), (627, 842, 626), (1302, 501, 786), (996, 410, 414), (1395, 415, 431), (423, 1345, 1270), (422, 1345, 426), (422, 945, 1270), (390, 396, 349), (420, 210, 413), (1476, 289, 280), (1412, 774, 733), (317, 996, 414), (419, 417, 365), (419, 1004, 1382), (845, 855, 1441), (418, 1001, 419), (1309, 372, 1427), (1477, 541, 568), (418, 1382, 442), (1314, 375, 369), (982, 562, 531), (439, 464, 412), (284, 1442, 243), (347, 345, 1395), (416, 1001, 442), (400, 405, 432), (347, 1395, 210), (415, 476, 431), (479, 350, 416), (402, 990, 431), (1334, 617, 604), (1300, 253, 250), (1211, 155, 1320), (497, 439, 411), (578, 257, 544), (412, 464, 1436), (412, 270, 439), (411, 439, 425), (573, 524, 563), (1382, 348, 1369), (410, 1001, 414), (410, 996, 417), (429, 436, 305), (382, 397, 934), (405, 458, 464), (481, 491, 439), (401, 398, 163), (990, 402, 404), (398, 987, 163), (445, 339, 409), (408, 481, 497), (405, 491, 432), (210, 1395, 430), (987, 395, 928), (996, 317, 394), (340, 326, 334), (448, 1314, 373), (170, 428, 399), (445, 380, 395), (163, 404, 466), (349, 928, 409), (400, 432, 402), (400, 493, 405), (445, 395, 428), (382, 934, 368), (397, 263, 383), (1466, 379, 1002), (360, 1385, 1400), (383, 934, 397), (414, 420, 317), (427, 346, 347), (395, 987, 428), (305, 489, 429), (650, 655, 1026), (636, 1374, 539), (391, 385, 388), (112, 163, 928), (751, 1026, 765), (292, 462, 423), (349, 413, 112), (112, 430, 404), (163, 466, 407), (430, 112, 413), (465, 407, 215), (347, 492, 345), (401, 388, 385), (339, 390, 409), (389, 445, 428), (263, 391, 1268), (390, 339, 1464), (996, 377, 417), (391, 1270, 1268), (995, 367, 1342), (387, 386, 1464), (448, 1034, 1314), (354, 1313, 372), (382, 384, 389), (934, 383, 362), (382, 170, 399), (388, 264, 391), (364, 352, 354), (380, 445, 409), (380, 928, 395), (351, 989, 386), (379, 384, 1002), (378, 389, 384), (378, 1464, 445), (378, 387, 1464), (377, 989, 417), (376, 1472, 386), (376, 996, 394), (387, 378, 384), (314, 880, 1304), (169, 204, 370), (364, 354, 357), (353, 1004, 419), (324, 334, 326), (372, 1313, 1427), (140, 1461, 933), (170, 382, 389), (370, 204, 363), (401, 163, 407), (369, 1400, 1385), (368, 1002, 384), (362, 262, 352), (367, 1003, 1342), (367, 995, 1304), (348, 1461, 1369), (366, 461, 989), (365, 989, 461), (356, 1002, 358), (375, 1400, 369), (358, 1002, 368), (169, 1466, 356), (361, 1309, 369), (1268, 355, 381), (1461, 314, 1304), (354, 372, 357), (374, 1411, 1356), (834, 1056, 846), (360, 371, 1385), (360, 1003, 363), (374, 361, 1411), (314, 1461, 1004), (357, 1309, 361), (835, 847, 599), (461, 366, 169), (353, 880, 1004), (355, 1268, 1270), (358, 368, 934), (461, 353, 365), (374, 364, 357), (1381, 442, 1382), (353, 461, 880), (204, 1356, 371), (356, 374, 1356), (356, 358, 374), (835, 1277, 600), (351, 386, 387), (382, 368, 384), (375, 1314, 1419), (1451, 130, 173), (350, 1001, 416), (349, 112, 928), (349, 409, 390), (347, 210, 479), (1395, 345, 415), (506, 454, 460), (321, 457, 324), (448, 1309, 1427), (405, 464, 491), (346, 492, 347), (345, 492, 415), (420, 479, 210), (344, 479, 416), (347, 479, 344), (427, 338, 346), (477, 322, 335), (126, 1399, 128), (474, 336, 343), (494, 475, 331), (477, 333, 341), (982, 557, 532), (338, 427, 343), (346, 330, 492), (258, 1128, 73), (337, 478, 340), (337, 476, 492), (772, 796, 731), (268, 437, 266), (413, 210, 430), (336, 474, 341), (336, 478, 343), (529, 456, 555), (478, 325, 330), (1010, 510, 433), (340, 328, 337), (334, 458, 493), (340, 327, 335), (333, 478, 341), (332, 477, 342), (475, 322, 332), (324, 329, 334), (465, 265, 292), (330, 346, 338), (492, 325, 337), (329, 458, 334), (588, 743, 616), (262, 362, 383), (263, 1268, 383), (833, 1408, 851), (1103, 1079, 1080), (328, 340, 334), (328, 476, 337), (327, 340, 333), (1223, 809, 789), (327, 477, 335), (326, 340, 335), (325, 492, 330), (325, 478, 337), (457, 472, 324), (323, 475, 332), (322, 477, 332), (322, 475, 335), (494, 321, 475), (1313, 126, 1427), (342, 316, 332), (316, 821, 332), (244, 1301, 249), (482, 534, 456), (264, 388, 423), (312, 569, 504), (311, 546, 312), (311, 500, 513), (310, 508, 548), (310, 548, 552), (433, 411, 425), (309, 595, 523), (309, 639, 595), (1224, 704, 688), (310, 309, 508), (246, 1479, 1442), (1059, 446, 250), (1035, 693, 675), (1412, 801, 800), (528, 244, 1064), (261, 280, 567), (725, 805, 803), (808, 1479, 276), (263, 256, 391), (274, 569, 312), (490, 499, 437), (299, 971, 290), (277, 963, 1232), (640, 1069, 1049), (342, 867, 579), (89, 487, 459), (622, 927, 609), (615, 1334, 610), (715, 678, 671), (621, 927, 610), (1063, 291, 959), (611, 1333, 601), (606, 621, 610), (1079, 1100, 665), (659, 1113, 660), (1359, 186, 212), (619, 1333, 16), (1100, 1485, 1071), (1334, 615, 613), (1333, 836, 604), (286, 81, 1201), (60, 459, 473), (853, 589, 1016), (837, 1426, 1357), (837, 1221, 1310), (838, 1408, 1365), (853, 1016, 34), (838, 1328, 851), (839, 1061, 1357), (1365, 1408, 1053), (759, 1243, 761), (841, 938, 1014), (841, 1058, 1310), (627, 633, 849), (1229, 627, 626), (833, 1024, 1408), (58, 939, 631), (315, 822, 569), (843, 1056, 854), (844, 1420, 1030), (844, 1405, 1330), (845, 1013, 1016), (857, 1441, 1341), (846, 1058, 840), (1169, 850, 842), (627, 1229, 633), (589, 1404, 1016), (589, 853, 599), (857, 1192, 1377), (1357, 635, 839), (1374, 820, 541), (531, 1248, 1252), (737, 690, 1326), (850, 626, 842), (1024, 644, 1047), (1328, 838, 1365), (74, 13, 88), (852, 1060, 860), (1328, 837, 1357), (857, 1041, 1192), (1483, 1071, 1485), (859, 1014, 1316), (1441, 834, 840), (856, 1221, 1365), (856, 1053, 1317), (640, 638, 1169), (839, 1169, 842), (858, 1046, 1039), (858, 1330, 1028), (839, 843, 1169), (860, 986, 1057), (861, 1014, 1039), (483, 38, 331), (925, 1420, 1330), (742, 1243, 759), (435, 469, 496), (78, 41, 441), (509, 488, 12), (1248, 531, 580), (821, 318, 46), (78, 273, 453), (770, 981, 959), (359, 457, 321), (1040, 1404, 1056), (319, 32, 469), (701, 1489, 674), (766, 1112, 54), (48, 38, 29), (38, 483, 29), (687, 1074, 952), (359, 494, 38), (1445, 68, 867), (487, 443, 444), (1144, 667, 1062), (541, 506, 596), (579, 318, 342), (318, 579, 46), (494, 359, 321), (488, 509, 511), (9, 596, 460), (9, 4, 596), (359, 319, 457), (1436, 495, 435), (511, 486, 538), (742, 1085, 1149), (49, 108, 62), (1085, 1434, 1149), (68, 1445, 1248), (1475, 682, 234), (988, 472, 469), (539, 1248, 517), (596, 1374, 541), (359, 48, 32), (605, 1334, 602), (579, 867, 68), (50, 483, 460), (12, 454, 509), (821, 316, 318), (1139, 1284, 663), (472, 457, 469), (78, 53, 41), (596, 4, 46), (58, 114, 939), (598, 625, 93), (435, 453, 1436), (1105, 1099, 1150), (469, 32, 496), (1404, 589, 599), (614, 1334, 604), (919, 218, 721), (483, 50, 29), (460, 596, 506), (44, 80, 47), (821, 2, 331), (24, 1277, 612), (1155, 691, 727), (502, 441, 41), (266, 440, 1010), (1333, 619, 24), (454, 506, 509), (640, 854, 7), (622, 960, 620), (469, 495, 988), (429, 1436, 453), (645, 584, 1049), (1026, 656, 1106), (619, 600, 24), (485, 536, 426), (1101, 1102, 1083), (981, 781, 959), (1302, 786, 1063), (1355, 81, 42), (101, 98, 913), (1108, 1417, 667), (1087, 1094, 1116), (916, 1151, 663), (1162, 288, 21), (1073, 953, 663), (1026, 1107, 652), (501, 1302, 784), (1248, 580, 517), (610, 1334, 606), (16, 1333, 603), (101, 913, 1114), (1137, 1097, 665), (1392, 747, 1148), (451, 189, 193), (1066, 63, 1078), (612, 1021, 1438), (504, 569, 581), (726, 919, 722), (1202, 178, 1452), (207, 1409, 1150), (756, 1110, 762), (755, 109, 1084), (705, 684, 685), (530, 225, 98), (1096, 1077, 1144), (1018, 294, 447), (80, 471, 47), (54, 58, 631), (1119, 1026, 751), (471, 11, 459), (1100, 654, 1485), (927, 620, 607), (530, 98, 824), (89, 56, 86), (1222, 172, 1344), (1153, 1086, 1120), (631, 939, 628), (451, 20, 198), (645, 628, 584), (84, 216, 96), (786, 1326, 1063), (1334, 614, 602), (1121, 1137, 665), (1116, 1075, 1109), (271, 200, 233), (600, 619, 16), (726, 1409, 681), (609, 927, 608), (228, 900, 232), (1153, 1124, 1102), (606, 1334, 605), (981, 770, 1296), (1137, 1136, 1129), (1099, 672, 1132), (1081, 752, 751), (1367, 203, 998), (618, 1209, 608), (870, 6, 869), (144, 159, 1250), (411, 510, 421), (421, 1010, 438), (1062, 668, 1144), (1102, 1124, 1447), (1096, 1095, 1077), (1399, 125, 131), (607, 1134, 664), (1070, 1460, 666), (1088, 1358, 1096), (449, 267, 447), (1070, 1084, 661), (656, 1026, 655), (1097, 1080, 665), (266, 449, 440), (629, 1114, 11), (682, 40, 234), (1229, 590, 848), (886, 171, 1372), (620, 953, 607), (886, 167, 1449), (1098, 1112, 643), (1197, 187, 198), (1071, 1121, 665), (1277, 24, 600), (666, 700, 1122), (1111, 782, 21), (266, 1010, 433), (755, 1084, 660), (1033, 1138, 1151), (1033, 1135, 1138), (660, 1084, 659), (106, 10, 57), (1284, 1134, 1073), (1083, 1102, 1447), (661, 1129, 1460), (911, 209, 234), (76, 191, 193), (45, 18, 97), (99, 44, 581), (1033, 1115, 1150), (1438, 614, 604), (1438, 836, 612), (454, 12, 460), (471, 80, 629), (306, 56, 459), (700, 672, 686), (1072, 672, 1105), (40, 303, 234), (1162, 780, 87), (1089, 1284, 1130), (137, 1487, 135), (862, 1008, 1187), (1119, 751, 752), (1134, 607, 1073), (184, 1359, 165), (82, 1128, 87), (64, 94, 98), (33, 1277, 599), (660, 1417, 1108), (1126, 1428, 651), (623, 927, 607), (927, 618, 608), (152, 1449, 174), (9, 483, 2), (1481, 1478, 1484), (700, 686, 1043), (746, 767, 830), (1027, 1484, 603), (17, 473, 463), (1117, 1392, 1148), (700, 1043, 1122), (886, 168, 902), (144, 148, 1025), (538, 488, 511), (94, 64, 57), (8, 61, 30), (359, 32, 319), (46, 1374, 596), (100, 108, 77), (227, 598, 93), (56, 37, 3), (1109, 1075, 760), (28, 239, 1337), (741, 1076, 1124), (966, 283, 239), (1143, 99, 581), (960, 622, 609), (152, 1344, 918), (1187, 853, 34), (1121, 1071, 1130), (917, 206, 208), (869, 164, 870), (861, 1046, 1325), (50, 12, 29), (1066, 1078, 847), (28, 567, 239), (108, 100, 5), (1153, 1120, 1079), (520, 900, 1296), (1103, 1095, 1096), (1344, 178, 197), (323, 821, 331), (836, 1438, 604), (888, 213, 214), (1333, 604, 601), (1035, 1090, 1489), (956, 75, 214), (1393, 119, 152), (1192, 139, 1044), (108, 5, 62), (443, 487, 86), (444, 470, 487), (1060, 852, 1325), (8, 498, 62), (609, 1422, 960), (484, 65, 51), (1208, 208, 958), (764, 831, 946), (537, 482, 486), (1076, 741, 1088), (1063, 781, 1302), (44, 99, 1114), (686, 1409, 684), (7, 1404, 847), (566, 261, 567), (101, 824, 98), (459, 60, 471), (300, 574, 827), (1087, 1109, 1104), (19, 61, 5), (569, 540, 581), (1074, 687, 1043), (1026, 1119, 1083), (614, 1438, 602), (0, 30, 61), (665, 1080, 1079), (1078, 1069, 847), (316, 342, 318), (281, 199, 97), (1428, 1126, 1219), (106, 64, 93), (661, 109, 1137), (78, 35, 498), (450, 192, 193), (1094, 39, 767), (1062, 1090, 670), (1358, 741, 1124), (1458, 36, 848), (720, 1326, 690), (1074, 686, 684), (320, 65, 467), (82, 1355, 42), (1069, 646, 1049), (1135, 1033, 679), (756, 766, 1110), (1155, 952, 1306), (1489, 701, 678), (782, 1337, 21), (784, 1302, 1245), (657, 1243, 748), (1128, 82, 42), (1199, 145, 15), (913, 94, 57), (669, 1066, 1484), (1333, 24, 612), (1025, 148, 1015), (10, 106, 93), (1147, 1083, 1447), (741, 1358, 1088), (31, 111, 57), (749, 1106, 1243), (1417, 701, 674), (1033, 1151, 683), (783, 1245, 565), (495, 469, 435), (467, 102, 480), (1101, 1086, 1102), (114, 848, 590), (294, 449, 447), (529, 103, 456), (392, 1010, 440), (1149, 1434, 747), (457, 319, 469), (509, 564, 511), (540, 569, 822), (1431, 653, 1389), (539, 1374, 68), (359, 38, 48), (12, 50, 460), (105, 108, 49), (557, 992, 532), (341, 867, 477), (35, 484, 51), (1033, 1150, 1099), (53, 78, 498), (1134, 1284, 664), (715, 706, 678), (32, 48, 467), (642, 584, 628), (51, 62, 498), (660, 1108, 1077), (653, 1431, 652), (501, 737, 786), (1229, 848, 585), (228, 1296, 900), (658, 1447, 1076), (482, 77, 108), (822, 293, 540), (756, 1068, 1112), (717, 865, 721), (1415, 761, 968), (617, 601, 604), (456, 103, 77), (1107, 1147, 652), (953, 1073, 607), (1136, 1284, 1129), (517, 561, 519), (1374, 46, 579), (480, 12, 488), (1033, 1099, 1132), (532, 931, 597), (104, 581, 44), (467, 496, 32), (1135, 1139, 1138), (1113, 1417, 660), (1125, 1392, 1081), (17, 60, 473), (1103, 1096, 1358), (47, 471, 0), (1101, 752, 1086), (831, 1415, 946), (103, 504, 91), (781, 981, 1302), (600, 1066, 847), (621, 606, 618), (747, 1123, 1149), (684, 697, 1074), (1333, 611, 603), (1101, 1083, 1119), (538, 480, 488), (1209, 618, 606), (480, 29, 12), (105, 320, 538), (320, 105, 65), (443, 910, 444), (1139, 1135, 679), (624, 1331, 992), (562, 580, 531), (722, 919, 721), (102, 467, 48), (540, 1143, 581), (538, 320, 467), (781, 1063, 959), (105, 486, 482), (143, 1292, 904), (1248, 539, 68), (105, 51, 65), (865, 722, 721), (1149, 765, 742), (672, 1072, 686), (855, 845, 1040), (5, 61, 62), (867, 342, 477), (755, 660, 1077), (673, 1062, 1126), (556, 1252, 624), (770, 1162, 1296), (30, 53, 498), (480, 538, 467), (1147, 653, 652), (679, 1033, 1132), (704, 1155, 1306), (701, 1417, 678), (1145, 1488, 747), (114, 1458, 848), (435, 496, 35), (1409, 685, 684), (581, 91, 504), (272, 64, 641), (1153, 1102, 1086), (846, 1426, 1058), (822, 275, 824), (652, 1431, 650), (291, 903, 959), (668, 1383, 1144), (125, 426, 1353), (1072, 1409, 686), (591, 517, 580), (1252, 556, 531), (754, 1434, 830), (1152, 752, 1081), (61, 8, 62), (51, 49, 62), (1392, 1125, 1123), (16, 1066, 600), (580, 562, 514), (1129, 1284, 1139), (1094, 767, 762), (424, 485, 426), (1132, 666, 1460), (751, 1125, 1081), (1106, 749, 765), (717, 1326, 720), (77, 482, 456), (529, 504, 103), (1284, 1133, 664), (1085, 742, 830), (1076, 1383, 1389), (641, 224, 827), (867, 341, 474), (1201, 213, 911), (1147, 1447, 658), (1079, 1103, 1358), (636, 517, 519), (887, 15, 1422), (1460, 1070, 661), (700, 666, 672), (1374, 579, 68), (653, 1147, 658), (931, 532, 992), (651, 673, 1126), (671, 1154, 1122), (1432, 613, 941), (992, 557, 624), (1018, 129, 302), (1153, 1358, 1124), (678, 1416, 1489), (267, 910, 447), (485, 424, 438), (1098, 114, 58), (10, 107, 57), (41, 17, 463), (226, 1018, 302), (1367, 202, 1258), (1123, 747, 1392), (663, 1138, 1139), (1284, 1073, 663), (1099, 1105, 672), (1097, 1137, 109), (201, 1199, 1367), (83, 1355, 95), (865, 717, 702), (1151, 916, 683), (4, 821, 46), (91, 581, 104), (760, 631, 628), (852, 1316, 1325), (105, 538, 486), (1070, 659, 1084), (587, 566, 570), (60, 17, 471), (869, 165, 904), (100, 77, 91), (517, 636, 539), (435, 35, 453), (900, 283, 985), (78, 453, 35), (1090, 1062, 1489), (72, 66, 42), (867, 474, 999), (17, 41, 30), (1136, 1137, 1130), (1103, 1080, 1095), (1475, 217, 216), (52, 11, 1114), (9, 2, 821), (659, 1154, 1113), (1115, 1033, 683), (892, 235, 234), (956, 83, 95), (1096, 1144, 1088), (109, 755, 1095), (1088, 1383, 1076), (657, 968, 761), (80, 44, 629), (28, 566, 567), (484, 35, 496), (451, 191, 97), (953, 620, 960), (99, 1143, 1114), (424, 1345, 438), (1144, 1383, 1088), (1383, 668, 651), (1197, 175, 176), (33, 853, 1187), (65, 496, 467), (502, 463, 403), (56, 69, 86), (1123, 662, 1149), (1199, 71, 182), (2, 483, 331), (644, 946, 1047), (1143, 101, 1114), (221, 726, 681), (715, 671, 1043), (651, 1428, 1327), (673, 651, 668), (754, 767, 39), (1069, 640, 7), (656, 1243, 1106), (1137, 1121, 1130), (1010, 392, 438), (565, 1245, 278), (1434, 1145, 747), (49, 51, 105), (36, 1458, 630), (755, 1077, 1095), (721, 1063, 1326), (1138, 663, 1151), (1197, 133, 188), (107, 10, 637), (498, 35, 51), (1145, 1434, 754), (102, 29, 480), (674, 1062, 667), (1074, 1043, 686), (65, 484, 496), (88, 45, 637), (549, 1374, 636), (494, 331, 38), (9, 821, 4), (678, 1417, 671), (105, 482, 108), (1154, 659, 1122), (1358, 1153, 1079), (1107, 1026, 1083), (1409, 1072, 1105), (47, 61, 44), (670, 1219, 1126), (662, 765, 1149), (707, 1155, 704), (754, 830, 767), (74, 72, 92), (483, 9, 460), (957, 1364, 866), (745, 976, 1082), (646, 1069, 1078), (1282, 1257, 1264), (1375, 930, 1230), (1371, 1398, 1204), (1437, 1227, 1235), (1299, 1278, 1247), (1007, 1381, 1382), (1037, 944, 1168), (1232, 963, 1379), (883, 997, 1323), (1237, 882, 1339), (1282, 962, 1257), (1186, 991, 1262), (935, 1379, 1290), (1234, 1226, 1216), (1305, 1210, 937), (1237, 1157, 1174), (1287, 978, 1159), (1159, 1289, 963), (1443, 1462, 964), (642, 939, 590), (1289, 1159, 961), (1178, 1037, 1207), (1263, 1225, 1249), (930, 1375, 1378), (976, 611, 601), (882, 1352, 1339), (1458, 1098, 643), (1261, 1228, 1260), (999, 1454, 1009), (1311, 1159, 978), (1481, 1488, 1478), (1308, 1157, 1350), (1021, 1187, 1008), (961, 1311, 1286), (1148, 1481, 753), (1021, 1277, 1187), (1253, 1379, 973), (1340, 1226, 1184), (1299, 1247, 1350), (1422, 609, 608), (1293, 1210, 1305), (916, 663, 953), (847, 835, 600), (1379, 961, 1290), (1252, 1248, 1226), (1227, 1303, 1249), (1429, 944, 1178), (968, 924, 1415), (1037, 1168, 1361), (1371, 954, 969), (1325, 1046, 1060), (1226, 1340, 1252), (633, 1229, 585), (1316, 860, 1057), (1370, 1342, 1465), (1195, 1220, 1459), (1037, 1178, 944), (1244, 1463, 1191), (1453, 1386, 1007), (1379, 963, 1289), (993, 951, 979), (1251, 1346, 970), (1287, 1384, 1238), (1288, 1159, 963), (1388, 901, 907), (955, 1264, 980), (1339, 1354, 1237), (638, 1049, 850), (954, 1204, 1195), (1342, 1319, 995), (954, 1200, 1322), (999, 1445, 867), (1417, 1113, 671), (1287, 920, 978), (1069, 7, 847), (1157, 1237, 1350), (585, 36, 630), (1308, 1350, 1206), (1006, 1031, 997), (1323, 1031, 933), (1443, 964, 1440), (1286, 984, 961), (1276, 1009, 1457), (1037, 1361, 1207), (1315, 984, 1286), (1228, 1261, 1214), (1286, 1311, 978), (951, 972, 1440), (1261, 1260, 915), (1346, 1251, 1246), (601, 617, 613), (1261, 1171, 1247), (1381, 1007, 1386), (109, 661, 1084), (1257, 973, 935), (1220, 1195, 1204), (1261, 896, 1171), (1323, 1005, 883), (1384, 1288, 992), (1098, 58, 54), (1389, 1175, 1431), (1354, 1350, 1237), (1035, 1489, 1416), (970, 1163, 1469), (1371, 1370, 1398), (1371, 969, 1370), (1168, 944, 1174), (1459, 1177, 1194), (1251, 1469, 1246), (1041, 1052, 1192), (1454, 930, 1009), (879, 1235, 1260), (1354, 1339, 1299), (954, 1322, 969), (1186, 1276, 1457), (899, 955, 980), (1265, 1218, 1234), (899, 980, 984), (1468, 1290, 961), (935, 1290, 980), (1431, 1023, 1271), (931, 992, 963), (1215, 936, 993), (1303, 920, 1249), (1315, 1286, 914), (1259, 1315, 914), (993, 926, 951), (1364, 1178, 1207), (1376, 1299, 1339), (939, 642, 628), (915, 1260, 1241), (1052, 1298, 1192), (944, 1429, 1352), (1315, 1259, 964), (1340, 1331, 1252), (1271, 1406, 1280), (1443, 955, 1462), (1261, 915, 896), (1264, 935, 980), (1116, 1110, 766), (1404, 854, 1056), (899, 984, 1315), (1253, 973, 1257), (1414, 1376, 1023), (1049, 584, 850), (964, 979, 1440), (602, 1332, 1015), (1437, 908, 914), (964, 1462, 1315), (1281, 1440, 972), (1384, 1159, 1288), (757, 763, 762), (1350, 1354, 1299), (914, 908, 1259), (908, 979, 1259), (1453, 1031, 1006), (1175, 1414, 1023), (1218, 932, 1236), (973, 1379, 935), (1445, 1262, 1216), (1184, 1218, 1236), (1426, 1310, 1058), (1220, 1177, 1459), (954, 1371, 1204), (1369, 1031, 1007), (1430, 1446, 893), (1329, 1459, 1194), (969, 1291, 1474), (914, 1286, 978), (1437, 993, 979), (1253, 1232, 1379), (1461, 1304, 995), (1052, 1316, 1057), (879, 1368, 1215), (1277, 835, 599), (748, 1271, 968), (1262, 1445, 1009), (1384, 992, 1331), (1381, 1386, 999), (1208, 958, 956), (955, 899, 1462), (1375, 883, 1378), (1444, 1406, 1023), (1428, 893, 1327), (1470, 896, 915), (940, 1156, 1174), (857, 1377, 845), (984, 1468, 961), (991, 1216, 1262), (1414, 1175, 893), (1430, 1029, 1425), (1273, 1335, 1191), (1303, 978, 920), (839, 849, 1061), (640, 1049, 638), (744, 643, 1068), (1437, 979, 908), (1253, 1257, 962), (1287, 1238, 920), (1243, 655, 748), (834, 846, 840), (927, 621, 618), (932, 1218, 1272), (1331, 1340, 1184), (932, 1225, 1236), (1219, 1029, 1430), (1323, 1474, 1005), (968, 1271, 1280), (857, 1341, 1041), (1017, 1186, 1463), (1263, 920, 1236), (1284, 1089, 1133), (585, 832, 633), (1271, 1023, 1406), (1026, 1106, 765), (1077, 1108, 667), (1384, 1287, 1159), (1389, 1383, 1327), (1430, 1428, 1219), (1271, 650, 1431), (1235, 1249, 891), (991, 1186, 1205), (1275, 930, 1378), (1401, 1444, 1023), (1275, 1335, 1457), (1273, 1186, 1457), (1238, 1331, 1236), (1210, 1293, 1173), (1396, 1195, 1305), (1284, 1136, 1130), (1388, 1360, 1205), (1144, 1077, 667), (1401, 1023, 1376), (1307, 1380, 1378), (1246, 1397, 940), (843, 635, 1426), (1255, 1394, 921), (1205, 1360, 1216), (1265, 1360, 1272), (1009, 1445, 999), (935, 1264, 1257), (1327, 893, 1175), (1383, 651, 1327), (1332, 1438, 1021), (1428, 1430, 893), (1463, 1244, 901), (1158, 864, 1347), (923, 907, 909), (923, 1297, 1272), (1047, 946, 924), (1230, 997, 883), (1023, 1431, 1175), (1445, 1216, 1226), (1230, 930, 1006), (1216, 991, 1205), (1098, 1458, 114), (883, 1307, 1378), (1231, 1470, 915), (1386, 1453, 1006), (1331, 1184, 1236), (1454, 999, 1386), (1335, 1275, 1378), (833, 851, 1061), (1058, 841, 1014), (1013, 34, 1016), (1360, 1234, 1216), (901, 1017, 1463), (992, 1288, 963), (1219, 1321, 1029), (978, 1303, 1227), (1389, 658, 1076), (1006, 930, 1386), (1316, 852, 860), (897, 1439, 1188), (1441, 857, 845), (923, 909, 1297), (1415, 924, 946), (920, 1263, 1249), (1180, 1160, 1188), (1175, 1389, 1327), (1380, 871, 1212), (1246, 1469, 1390), (1017, 901, 1205), (1147, 1107, 1083), (1461, 995, 933), (584, 642, 590), (1235, 1227, 1249), (1061, 851, 1328), (1186, 1273, 1191), (1031, 1453, 1007), (1276, 1186, 1262), (1293, 863, 1173), (1209, 606, 605), (980, 1468, 984), (885, 1212, 1160), (930, 1457, 1009), (1370, 1474, 1319), (1437, 914, 1227), (921, 1042, 890), (1382, 1369, 1007), (1377, 1192, 1044), (930, 1275, 1457), (1053, 856, 1365), (930, 1454, 1386), (1404, 7, 854), (1145, 39, 1091), (1443, 1264, 955), (936, 1215, 1368), (1225, 1263, 1236), (1394, 1203, 906), (1062, 670, 1126), (1255, 890, 873), (1325, 1316, 1014), (1213, 901, 921), (1379, 1289, 961), (954, 1396, 1200), (1231, 1362, 906), (1163, 970, 1470), (1229, 626, 590), (1360, 923, 1272), (995, 1323, 933), (923, 1360, 907), (940, 1157, 1308), (1190, 876, 1160), (1005, 1474, 1291), (1156, 1168, 1174), (1297, 909, 1233), (1040, 1016, 1404), (744, 946, 647), (1415, 831, 763), (940, 1174, 1157), (1384, 1331, 1238), (1360, 1265, 1234), (1335, 1273, 1457), (1100, 1071, 665), (1163, 1231, 906), (1156, 940, 1397), (1191, 1042, 1244), (1255, 921, 890), (883, 1005, 1291), (1271, 748, 650), (1365, 1221, 1328), (1290, 1468, 980), (997, 1031, 1323), (1323, 1319, 1474), (1463, 1186, 1191), (899, 1315, 1462), (883, 1375, 1230), (901, 1388, 1205), (901, 1213, 907), (954, 1195, 1396), (859, 1341, 840), (1235, 879, 1215), (997, 1230, 1006), (1009, 1276, 1262), (1215, 1437, 1235), (863, 1293, 1305), (909, 1256, 1233), (1013, 1377, 1044), (764, 946, 744), (1440, 979, 951), (1459, 1329, 1195), (1305, 1329, 863), (1396, 1305, 937), (868, 1380, 1291), (1474, 1370, 969), (1455, 1032, 929), (1020, 1054, 975), (1225, 932, 1272), (1361, 1167, 1183), (1321, 1413, 1029), (920, 1238, 1236), (1417, 674, 667), (1362, 1241, 1233), (912, 1255, 873), (1423, 1398, 1480), (1190, 1200, 937), (1032, 1455, 1048), (1446, 1299, 1376), (950, 1060, 1046), (1407, 1424, 1456), (1168, 1156, 1397), (906, 1256, 909), (1050, 938, 1221), (1332, 602, 1438), (1160, 876, 1188), (947, 866, 1364), (896, 1346, 1171), (1260, 1235, 1182), (1278, 1425, 1448), (1221, 1317, 1050), (1228, 1266, 1368), (1410, 1465, 1419), (1190, 1380, 868), (1256, 1362, 1233), (1057, 1418, 1298), (1172, 1000, 1274), (584, 590, 626), (1439, 897, 872), (849, 633, 1061), (1221, 856, 1317), (1298, 1052, 1057), (1415, 757, 761), (1407, 1456, 1421), (938, 1039, 1014), (1441, 840, 1341), (1408, 838, 851), (1410, 1423, 1480), (837, 1328, 1221), (833, 633, 832), (882, 944, 1352), (1220, 1336, 1177), (1401, 1067, 1444), (1279, 1317, 1053), (1000, 1172, 1364), (1118, 1392, 1117), (1444, 1067, 1065), (953, 960, 916), (1450, 746, 830), (941, 664, 1295), (1420, 844, 1330), (1247, 1435, 1261), (855, 834, 1441), (1219, 670, 1035), (1000, 1207, 1274), (927, 623, 610), (1122, 659, 666), (1040, 1056, 834), (834, 855, 1040), (1317, 1279, 1050), (1274, 1207, 1189), (1169, 843, 854), (1021, 612, 1277), (882, 1174, 944), (938, 841, 1310), (1065, 1352, 1429), (36, 585, 848), (1046, 858, 1028), (1401, 1352, 1067), (662, 751, 765), (752, 1101, 1119), (947, 1456, 1240), (948, 884, 1239), (1145, 754, 39), (849, 839, 842), (1187, 34, 862), (1068, 643, 1112), (925, 938, 1050), (1423, 1455, 929), (1405, 1032, 1048), (949, 1172, 884), (1214, 1435, 1448), (1430, 1425, 1446), (1429, 957, 1065), (1339, 1401, 1376), (1041, 1341, 1316), (1404, 599, 847), (1401, 1339, 1352), (1433, 1324, 1280), (859, 1058, 1014), (1028, 1405, 1048), (1058, 859, 840), (843, 1426, 1056), (1240, 1433, 866), (884, 1177, 1239), (1036, 1448, 1435), (831, 764, 763), (1433, 1065, 866), (1041, 1316, 1052), (1045, 936, 975), (859, 1316, 1341), (1055, 1281, 972), (740, 630, 1458), (1357, 1061, 1328), (1034, 986, 950), (1003, 1402, 1342), (957, 1429, 1178), (1280, 1444, 1433), (1204, 1403, 1220), (882, 1237, 1174), (1403, 1204, 1398), (1067, 1352, 1065), (1046, 1028, 1048), (1087, 39, 1094), (1403, 1423, 1336), (1413, 1266, 1214), (1410, 1480, 1465), (1424, 1433, 1240), (1336, 1423, 929), (1330, 858, 1039), (1274, 1194, 1177), (1274, 1189, 1194), (1336, 1239, 1177), (1455, 1410, 1419), (1038, 1421, 1279), (1247, 1036, 1435), (1279, 1053, 1038), (1419, 1314, 950), (1421, 949, 884), (1413, 1321, 1254), (957, 866, 1065), (661, 1137, 1129), (1405, 1030, 929), (1424, 1240, 1456), (837, 1310, 1426), (1016, 1040, 845), (1413, 1448, 1029), (1045, 926, 993), (1448, 1036, 1278), (1036, 1247, 1278), (1039, 938, 1330), (1109, 1087, 1116), (927, 622, 620), (1242, 972, 926), (926, 1045, 975), (968, 1280, 924), (764, 1068, 763), (1022, 1264, 1443), (845, 1377, 1013), (947, 1364, 1172), (947, 1240, 866), (1410, 1455, 1423), (1176, 947, 949), (1465, 1402, 1400), (1022, 1282, 1264), (1034, 1217, 986), (986, 860, 1060), (1254, 975, 1266), (1446, 1376, 893), (957, 1178, 1364), (1435, 1214, 1261), (1032, 1405, 929), (1026, 652, 650), (1426, 846, 1056), (943, 1020, 975), (1087, 1104, 39), (1053, 1408, 1038), (1024, 1047, 1407), (1336, 929, 1239), (924, 1324, 1424), (1413, 1214, 1448), (947, 1176, 1456), (1038, 1408, 1407), (1405, 1028, 1330), (1391, 1012, 994), (1277, 33, 1187), (1403, 1336, 1220), (1402, 1465, 1342), (1402, 1003, 1400), (1406, 1444, 1280), (1065, 1433, 1444), (1434, 1085, 830), (1419, 1465, 1400), (1405, 844, 1030), (1030, 948, 929), (1172, 1274, 1177), (926, 1054, 1242), (972, 1242, 1055), (1460, 1129, 1139), (1048, 1455, 950), (948, 1030, 1420), (615, 941, 613), (1413, 1254, 1266), (1324, 924, 1280), (1419, 950, 1455), (1420, 925, 1050), (936, 1045, 993), (34, 1013, 862), (1176, 1421, 1456), (1046, 1048, 950), (1060, 950, 986), (1481, 745, 753), (1047, 1424, 1407), (938, 925, 1330), (1324, 1433, 1424), (1425, 1278, 1446), (943, 1254, 1321), (1054, 926, 975), (1014, 861, 1325), (1177, 884, 1172), (948, 1239, 929), (1443, 1283, 1022), (1356, 1411, 1385), (1281, 1283, 1440), (948, 1420, 1279), (1421, 1176, 949), (1421, 1038, 1407), (1283, 1443, 1440), (1046, 861, 1039), (884, 948, 1421), (1050, 1279, 1420), (1408, 1024, 1407), (853, 33, 599), (1446, 1278, 1299), (943, 975, 1254), (948, 1279, 1421), (1403, 1398, 1423), (1034, 950, 1314), (1029, 1448, 1425), (664, 941, 607), (1172, 949, 947), (1122, 1043, 671), (938, 1310, 1221), (1207, 1000, 1364), (1047, 924, 1424), (1376, 1414, 893), (1152, 1127, 1348), (1480, 1398, 1370), (1432, 1140, 601), (863, 1170, 1173), (906, 909, 907), (1397, 1285, 1347), (1190, 1322, 1200), (1397, 1347, 864), (885, 1160, 1161), (1471, 875, 1183), (878, 875, 1198), (1198, 881, 1467), (1346, 896, 1470), (1198, 1467, 1166), (1228, 1368, 1260), (936, 1266, 975), (1164, 1189, 1361), (898, 1439, 872), (1285, 1390, 1165), (1439, 1180, 1188), (1396, 937, 1200), (1471, 1198, 875), (1348, 1131, 1146), (1439, 898, 894), (1390, 1196, 894), (1210, 1188, 937), (1181, 1131, 750), (1152, 1086, 752), (1165, 894, 889), (969, 1322, 1291), (1469, 1251, 970), (1351, 897, 1188), (1308, 1206, 1171), (881, 1158, 1347), (1210, 1351, 1188), (1196, 873, 894), (862, 1013, 1294), (1295, 1133, 1141), (1170, 1164, 875), (1163, 906, 1203), (1164, 1183, 875), (1166, 1467, 872), (942, 889, 872), (895, 1439, 894), (1488, 1481, 1148), (1173, 1351, 1210), (1100, 1079, 1120), (605, 1015, 1209), (1212, 1042, 1193), (942, 1467, 881), (1042, 885, 1161), (1098, 54, 1112), (1285, 1246, 1390), (1146, 1483, 1485), (898, 889, 894), (1186, 1017, 1205), (1469, 1163, 912), (1378, 1193, 1335), (739, 1092, 760), (760, 645, 739), (1166, 872, 1351), (1142, 1432, 1181), (1285, 1165, 1347), (889, 898, 872), (1285, 1397, 1246), (1370, 1319, 1342), (1173, 1170, 878), (1439, 895, 1161), (1480, 1370, 1465), (766, 54, 1075), (1212, 1193, 1380), (906, 1362, 1256), (1130, 1071, 1141), (915, 1241, 1362), (1127, 750, 1131), (1329, 1194, 1189), (1305, 1195, 1329), (895, 873, 1161), (1373, 1471, 1183), (941, 623, 607), (1390, 912, 1196), (863, 1189, 1170), (1373, 881, 1471), (1173, 1166, 1351), (1212, 885, 1042), (873, 895, 894), (1165, 1390, 894), (906, 907, 1394), (1347, 889, 881), (1347, 1165, 889), (889, 942, 881), (1166, 878, 1198), (875, 878, 1170), (1164, 1361, 1183), (1091, 39, 1104), (1193, 1042, 1335), (864, 1167, 1168), (745, 1093, 1027), (1488, 1148, 747), (1104, 1109, 634), (864, 1373, 1183), (1190, 937, 876), (976, 1140, 1082), (1158, 881, 1373), (1246, 940, 1346), (863, 1329, 1189), (876, 937, 1188), (951, 926, 972), (1173, 878, 1166), (942, 872, 1467), (1397, 864, 1168), (1368, 1266, 936), (613, 1432, 601), (1180, 1439, 1161), (1198, 1471, 881), (1206, 1350, 1247), (1260, 1182, 1241), (995, 1319, 1323), (1100, 1120, 654), (864, 1158, 1373), (890, 1042, 1161), (1117, 753, 750), (912, 1394, 1255), (864, 1183, 1167), (1160, 871, 1190), (1225, 1272, 1297), (961, 1159, 1311), (1181, 750, 753), (1470, 1231, 1163), (1164, 1170, 1189), (1193, 1378, 1380), (873, 890, 1161), (1390, 1469, 912), (753, 1142, 1181), (1295, 1146, 1181), (1249, 1225, 891), (891, 1225, 1233), (1228, 1214, 1266), (871, 1380, 1190), (915, 1362, 1231), (1360, 1388, 907), (1368, 879, 1260), (1244, 1042, 921), (745, 1082, 753), (1380, 1307, 1291), (623, 941, 610), (1190, 868, 1322), (1203, 1394, 912), (1218, 1265, 1272), (745, 1027, 976), (1042, 1191, 1335), (1394, 1213, 921), (1207, 1361, 1189), (871, 1160, 1212), (1226, 1234, 1218), (912, 873, 1196), (979, 964, 1259), (1160, 1180, 1161), (1109, 1092, 634), (1332, 1021, 1185), (1075, 631, 760), (1346, 1470, 970), (1218, 1184, 1226), (1322, 868, 1291), (1163, 1203, 912), (1227, 914, 978), (941, 615, 610), (1247, 1171, 1206), (1346, 1308, 1171), (1182, 891, 1233), (1241, 1182, 1233), (1167, 1361, 1168), (1225, 1297, 1233), (753, 1117, 1148), (1235, 891, 1182), (1213, 1394, 907), (1346, 940, 1308), (1215, 993, 1437), (901, 1244, 921), (1116, 766, 1075), (897, 1351, 872), (1307, 883, 1291), (1093, 745, 1481), (1294, 1044, 1482), (1066, 16, 603), (1118, 1127, 1081), (1089, 1141, 1133), (1075, 54, 631), (1145, 1091, 1488), (1295, 1141, 1146), (1142, 753, 1082), (1091, 1104, 1478), (1432, 1295, 1181), (1131, 1181, 1146), (654, 1348, 1485), (1118, 750, 1127), (1141, 1089, 1130), (1008, 862, 1294), (1445, 1226, 1248), (669, 739, 1179), (1118, 1117, 750), (1485, 1348, 1146), (1008, 1185, 1021), (1086, 1152, 1120), (645, 1179, 739), (654, 1120, 1152), (1015, 605, 602), (1483, 1146, 1141), (1133, 1295, 664), (1140, 976, 601), (1044, 1294, 1013), (1140, 1432, 1082), (1348, 1127, 1131), (1071, 1483, 1141), (941, 1295, 1432), (1432, 1142, 1082), (1478, 1104, 634), (976, 1027, 603), (1152, 1081, 1127), (611, 976, 603), (1091, 1478, 1488), (739, 669, 634), (646, 1179, 1049), (654, 1152, 1348), (645, 1049, 1179), (669, 63, 1066), (1179, 646, 1078), (669, 1484, 634), (1092, 739, 634), (1093, 1484, 1027), (1092, 1109, 760), (1484, 1093, 1481), (603, 1484, 1066), (669, 1179, 63), (634, 1484, 1478), (63, 1179, 1078)])
me_cube.polygons.foreach_set('use_smooth', [True] * 2976)
me_cube.use_remesh_preserve_volume = False
me_cube.use_remesh_preserve_attributes = False
me_cube.use_mirror_vertex_groups = False
me_cube.update()

# ---- objects
ob_cube = bpy.data.objects.new('Cube', me_cube)
ob_point = bpy.data.objects.new('Point', light_point)

# ---- transforms, parenting, visibility, modifiers, constraints
ob_cube.location = (0.0, 0.0, -1.0)
ob_cube.lineart.crease_threshold = 0.0
ob_point.location = (-0.7348, -1.502, 2.053)
ob_point.lineart.crease_threshold = 0.0

# ---- collection membership
col_collection_1.objects.link(ob_cube)
col_collection_1.objects.link(ob_point)

# ---- scene / render settings (as saved in the file)
scene.frame_start = 1; scene.frame_end = 250; scene.frame_set(8)
scene.render.engine = 'BLENDER_EEVEE_NEXT'
scene.render.resolution_percentage = 50
scene.render.fps = 60
scene.render.dither_intensity = 0.0
scene.cycles.use_denoising = False
scene.cycles.samples = 128
scene.cycles.sampling_pattern = 'TABULATED_SOBOL'
scene.cycles.light_sampling_threshold = 0.0
scene.cycles.use_adaptive_sampling = False
scene.cycles.use_light_tree = False
scene.cycles.blur_glossy = 0.0
scene.cycles.sample_clamp_indirect = 0.0
scene.view_settings.view_transform = 'Standard'
bpy.context.view_layer.update()

# ---- added for rendering (the .blend has no active camera): camera
cam_auto = bpy.data.cameras.new('AutoCamera')
cam_auto.lens = 50.0
cam_auto.sensor_width = 36.0
cam_auto.clip_end = 1000.0
ob_auto_camera = bpy.data.objects.new('AutoCamera', cam_auto)
scene.collection.objects.link(ob_auto_camera)
ob_auto_camera.location = (23.7929, -29.1584, 21.5476)
ob_auto_camera.rotation_euler = (1.09748, -7.21219e-08, 0.694738)
scene.camera = ob_auto_camera
bpy.context.view_layer.update()
